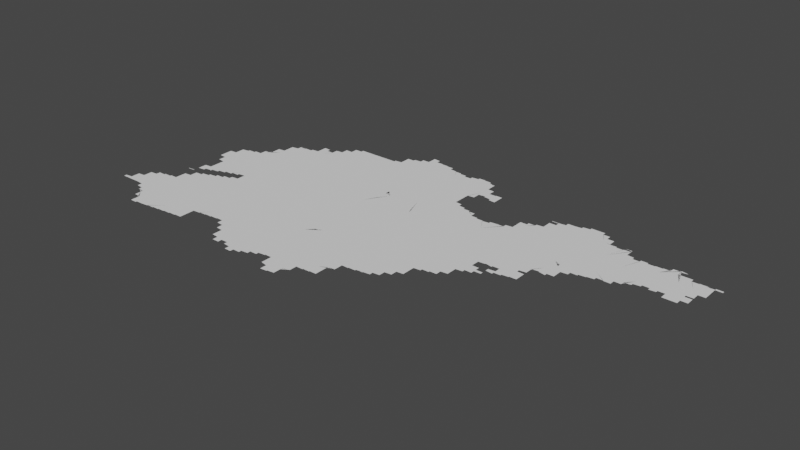 # Source: new.blend  (saved by Blender 3.3.6; exported with 4.5.12 LTS)
import bpy
from mathutils import Matrix  # noqa: F401  (used for matrix-valued properties, if any)

bpy.ops.wm.read_factory_settings(use_empty=True)
scene = bpy.context.scene
scene.name = 'Scene'

# ---- collections
col_collection = bpy.data.collections.new('Collection'); scene.collection.children.link(col_collection)

# ---- node groups
ng_auto_smooth = bpy.data.node_groups.new('Auto Smooth', 'GeometryNodeTree')
_s = ng_auto_smooth.interface.new_socket(name='Geometry', in_out='OUTPUT', socket_type='NodeSocketGeometry')
_s = ng_auto_smooth.interface.new_socket(name='Geometry', in_out='INPUT', socket_type='NodeSocketGeometry')
_s = ng_auto_smooth.interface.new_socket(name='Angle', in_out='INPUT', socket_type='NodeSocketFloat')
_s.subtype = 'ANGLE'
_s.min_value = 0.0
_s.max_value = 3.142
ng_auto_smooth.is_modifier = True
_N = ng_auto_smooth.nodes; _L = ng_auto_smooth.links
n0 = _N.new('NodeGroupOutput'); n0.name = 'Group Output'; n0.location = (480, -100)
n1 = _N.new('NodeGroupInput'); n1.name = 'Group Input'; n1.location = (-420, -300)
n2 = _N.new('NodeGroupInput'); n2.name = 'Group Input.001'; n2.location = (-60, -100)
n3 = _N.new('GeometryNodeSetShadeSmooth'); n3.name = 'Set Shade Smooth'; n3.location = (120, -100)
n3.domain = 'EDGE'
n4 = _N.new('GeometryNodeSetShadeSmooth'); n4.name = 'Set Shade Smooth.001'; n4.location = (300, -100)
n5 = _N.new('GeometryNodeInputMeshEdgeAngle'); n5.name = 'Edge Angle'; n5.location = (-420, -220)
n6 = _N.new('GeometryNodeInputEdgeSmooth'); n6.name = 'Is Edge Smooth'; n6.location = (-60, -160)
n7 = _N.new('GeometryNodeInputShadeSmooth'); n7.name = 'Is Face Smooth'; n7.location = (-240, -340)
n8 = _N.new('FunctionNodeBooleanMath'); n8.name = 'Boolean Math'; n8.location = (-60, -220)
n9 = _N.new('FunctionNodeCompare'); n9.name = 'Compare'; n9.location = (-240, -180)
n9.operation = 'LESS_EQUAL'
_L.new(n5.outputs[0], n9.inputs[0])
_L.new(n4.outputs[0], n0.inputs[0])
_L.new(n1.outputs[1], n9.inputs[1])
_L.new(n9.outputs[0], n8.inputs[0])
_L.new(n7.outputs[0], n8.inputs[1])
_L.new(n2.outputs[0], n3.inputs[0])
_L.new(n6.outputs[0], n3.inputs[1])
_L.new(n3.outputs[0], n4.inputs[0])
_L.new(n8.outputs[0], n3.inputs[2])
n0.is_active_output = True

# ---- world
world_world = bpy.data.worlds.new('World'); scene.world = world_world
world_world.use_nodes = True; world_world.node_tree.nodes.clear()
_N = world_world.node_tree.nodes; _L = world_world.node_tree.links
n0 = _N.new('ShaderNodeOutputWorld'); n0.name = 'World Output'; n0.location = (300, 300)
n1 = _N.new('ShaderNodeBackground'); n1.name = 'Background'; n1.location = (10, 300)
n1.inputs[0].default_value = (0.05088, 0.05088, 0.05088, 1.0)
_L.new(n1.outputs[0], n0.inputs[0])
n0.is_active_output = True
world_world.color = (0.05088, 0.05088, 0.05088)
world_world.use_sun_shadow = False
world_world.sun_shadow_jitter_overblur = 0.0

# ---- meshes
me_mesh = bpy.data.meshes.new('Mesh')
me_mesh.from_pydata([(114.8, 35.01, -7.646e-08), (114.8, 35.03, -7.192e-08), (114.8, 35.02, -8.74e-08), (114.8, 35.03, -9.926e-08), (114.8, 35.05, -8.269e-08), (114.8, 35.06, -4.412e-08), (114.8, 35.02, -8.74e-08), (114.9, 35.04, -9.988e-08), (114.9, 35.07, -9.067e-08), (114.9, 35.09, -6.748e-08), (114.9, 35.02, -8.74e-08), (114.9, 35.09, -9.245e-08), (114.9, 35.11, -7.787e-08), (114.9, 35.12, -3.329e-08), (114.9, 35.02, -8.416e-08), (114.9, 35.13, -8.024e-08), (114.9, 35.14, -5.28e-08), (114.9, 35.02, -8.882e-08), (114.9, 35.15, -9.306e-08), (114.9, 35.17, -7.025e-08), (114.9, 35.02, -8.324e-08), (114.9, 35.17, -9.64e-08), (114.9, 35.19, -8.192e-08), (115.0, 35.02, -8.324e-08), (115.0, 35.02, -8.005e-08), (115.0, 35.23, -9.735e-08), (115.0, 35.02, -1.029e-07), (115.0, 35.02, -7.491e-08), (115.0, 35.02, -7.491e-08), (115.1, 35.02, -7.491e-08), (115.1, 35.02, -7.723e-08), (115.1, 35.02, -9.629e-08), (115.1, 35.02, -8.931e-08), (115.2, 35.0, -5.28e-08), (115.2, 35.01, -8.656e-08), (115.2, 34.98, -3.329e-08), (115.2, 34.99, -8.587e-08), (115.3, 35.08, -9.988e-08), (115.5, 35.41, -9.988e-08), (115.2, 34.97, -7.713e-08), (115.2, 34.97, -9.959e-08), (114.9, 35.2, -4.217e-08), (115.0, 35.21, -8.92e-08), (115.0, 35.22, -6.354e-08), (115.0, 35.25, -7.399e-08), (115.0, 35.25, -9.926e-08), (115.0, 35.27, -8.346e-08), (115.0, 35.28, -5.527e-08), (115.1, 35.28, -9.988e-08), (115.0, 35.29, -9.182e-08), (115.0, 35.31, -6.796e-08), (115.0, 35.31, -9.677e-08), (115.0, 35.33, -7.814e-08), (115.0, 35.34, -3.329e-08), (115.1, 35.35, -8.67e-08), (115.1, 35.36, -5.868e-08), (115.1, 35.37, -9.317e-08), (115.1, 35.39, -7.295e-08), (115.1, 35.39, -9.874e-08), (115.1, 35.4, -8.118e-08), (115.1, 35.4, -8.334e-08), (115.1, 35.41, -8.952e-08), (115.2, 35.41, -9.089e-08), (115.2, 35.41, -9.677e-08), (115.2, 35.42, -4.661e-08), (115.2, 35.42, -7.29e-08), (115.3, 34.88, -7.399e-08), (115.4, 34.86, -6.193e-08), (115.4, 34.87, -9.5e-08), (115.4, 34.84, -3.329e-08), (115.4, 34.85, -9.369e-08), (115.4, 34.83, -7.797e-08), (115.4, 34.78, -6.975e-08), (115.4, 34.79, -7.581e-08), (115.4, 34.81, -8.93e-08), (115.4, 34.74, -7.631e-08), (115.4, 34.75, -8.092e-08), (115.4, 34.77, -9.725e-08), (115.5, 34.69, -6.409e-08), (115.5, 34.71, -8.424e-08), (115.5, 34.73, -9.863e-08), (115.5, 34.65, -6.904e-08), (115.5, 34.67, -8.777e-08), (115.5, 34.69, -1.008e-07), (115.5, 34.6, -4.162e-08), (115.5, 34.61, -7.581e-08), (115.5, 34.63, -8.931e-08), (115.5, 34.65, -9.847e-08), (115.5, 34.59, -8.632e-08), (115.2, 34.96, -6.354e-08), (115.2, 34.94, -7.005e-08), (115.2, 34.95, -9.008e-08), (115.3, 34.93, -8.144e-08), (115.3, 34.92, -6.869e-08), (115.3, 34.93, -9.76e-08), (115.3, 34.9, -5.527e-08), (115.3, 34.91, -9.21e-08), (115.3, 34.89, -8.346e-08), (115.3, 34.89, -9.822e-08), (115.4, 34.83, -9.984e-08), (115.2, 35.42, -8.334e-08), (115.2, 35.43, -8.952e-08), (115.3, 35.43, -9.073e-08), (115.3, 35.43, -9.614e-08), (115.3, 35.44, -4.578e-08), (115.3, 35.44, -9.452e-08), (115.3, 35.44, -6.972e-08), (115.3, 35.45, -8.796e-08), (115.4, 35.45, -8.984e-08), (115.4, 35.47, -7.855e-08), (115.4, 35.48, -4.162e-08), (115.4, 35.51, -7.581e-08), (115.4, 35.49, -9.886e-08), (115.4, 35.53, -8.87e-08), (115.3, 35.77, -4.994e-08), (115.3, 35.77, -4.994e-08), (115.3, 35.77, -3.329e-08), (115.3, 35.77, -5.993e-08), (115.3, 35.77, -9.988e-08), (115.3, 35.78, -7.491e-08), (115.4, 35.78, -7.146e-08), (115.4, 35.79, -9.156e-08), (115.4, 35.81, -1.025e-07), (115.4, 35.83, -8.997e-08), (115.4, 35.52, -3.329e-08), (115.4, 35.78, -3.329e-08), (115.4, 35.79, -8.368e-08), (115.4, 35.87, -9.988e-08), (115.4, 35.55, -7.058e-08), (115.4, 35.8, -4.217e-08), (115.4, 35.81, -8.743e-08), (115.4, 35.55, -9.796e-08), (115.4, 35.57, -8.711e-08), (115.4, 35.59, -6.638e-08), (115.4, 35.82, -5.327e-08), (115.4, 35.83, -9.033e-08), (115.4, 35.59, -9.76e-08), (115.4, 35.61, -8.566e-08), (115.4, 35.84, -7.732e-08), (115.4, 35.62, -8.586e-08), (115.5, 35.65, -8.238e-08), (115.5, 35.66, -5.438e-08), (115.5, 35.63, -9.623e-08), (115.5, 35.67, -9.326e-08), (115.5, 35.69, -8.032e-08), (115.5, 35.7, -4.412e-08), (115.5, 35.73, -1.006e-07), (115.5, 35.71, -9.125e-08), (115.5, 35.72, -6.737e-08), (115.5, 35.72, -8.152e-08), (115.4, 35.85, -8.99e-08), (115.4, 35.87, -8.99e-08), (115.4, 35.89, -8.99e-08), (115.4, 35.91, -8.606e-08), (115.4, 35.93, -8.74e-08), (115.4, 35.95, -7.783e-08), (115.4, 35.95, -9.681e-08), (115.4, 35.96, -6.748e-08), (115.4, 35.97, -9.482e-08), (115.4, 35.98, -3.329e-08), (115.4, 35.98, -7.713e-08), (115.4, 35.85, -9.185e-08), (115.4, 35.99, -8.765e-08), (115.4, 36.0, -5.868e-08), (115.4, 35.86, -6.873e-08), (115.4, 35.87, -9.399e-08), (115.5, 36.01, -8.472e-08), (115.5, 35.88, -7.132e-08), (115.5, 35.89, -9.587e-08), (115.5, 35.91, -9.872e-08), (115.5, 36.01, -9.847e-08), (115.5, 36.03, -8.876e-08), (115.5, 36.05, -8.016e-08), (115.5, 36.07, -6.948e-08), (115.5, 36.09, -4.717e-08), (115.5, 35.9, -7.46e-08), (115.5, 36.09, -9.748e-08), (115.5, 36.11, -9.883e-08), (115.5, 36.13, -9.349e-08), (115.5, 36.15, -8.902e-08), (115.5, 35.9, -4.162e-08), (115.6, 36.04, -9.988e-08), (115.7, 36.22, -9.988e-08), (115.3, 36.45, -6.796e-08), (115.3, 36.47, -8.269e-08), (115.3, 36.43, -7.399e-08), (115.3, 36.45, -9.789e-08), (115.3, 36.41, -7.948e-08), (115.3, 36.43, -9.553e-08), (115.3, 36.38, -7.597e-08), (115.3, 36.39, -8.587e-08), (115.4, 36.47, -9.988e-08), (115.4, 36.36, -6.354e-08), (115.4, 36.37, -9.094e-08), (115.4, 36.33, -7.275e-08), (115.4, 36.35, -9.606e-08), (115.4, 36.31, -7.627e-08), (115.4, 36.33, -9.343e-08), (115.4, 36.28, -7.034e-08), (115.4, 36.29, -8.229e-08), (115.4, 36.31, -9.926e-08), (115.4, 36.26, -7.63e-08), (115.4, 36.27, -8.791e-08), (115.5, 36.24, -8.419e-08), (115.5, 36.25, -9.185e-08), (115.5, 36.21, -7.283e-08), (115.5, 36.23, -9.168e-08), (115.5, 36.17, -8.435e-08), (115.5, 36.19, -8.341e-08), (115.5, 36.21, -9.76e-08), (115.3, 36.48, -5.868e-08), (115.3, 36.49, -9.41e-08), (115.3, 36.51, -7.635e-08), (115.3, 36.53, -9.36e-08), (115.3, 36.55, -6.249e-08), (115.3, 36.55, -9.677e-08), (115.3, 36.57, -8.038e-08), (115.3, 36.58, -8.855e-08), (115.4, 36.59, -8.72e-08), (115.4, 36.61, -6.869e-08), (115.4, 36.61, -9.552e-08), (115.4, 36.63, -8.363e-08), (115.5, 36.48, -9.988e-08), (115.4, 36.64, -7.326e-08), (115.4, 36.67, -7.517e-08), (115.4, 36.65, -9.358e-08), (115.4, 36.67, -9.926e-08), (115.4, 36.69, -8.595e-08), (115.4, 36.7, -6.193e-08), (115.4, 36.73, -9.903e-08), (115.4, 36.71, -9.316e-08), (115.4, 36.73, -7.824e-08), (115.5, 36.74, -6.459e-08), (115.5, 36.75, -8.407e-08), (115.5, 36.75, -9.089e-08), (115.5, 36.75, -9.945e-08), (115.5, 36.76, -6.207e-08), (115.5, 34.59, -9.36e-08), (115.5, 34.59, -9.193e-08), (115.6, 34.59, -8.647e-08), (115.6, 34.6, -8.724e-08), (115.6, 34.6, -7.932e-08), (115.6, 34.6, -6.73e-08), (115.6, 34.6, -4.756e-08), (115.6, 34.61, -9.848e-08), (115.7, 34.61, -9.515e-08), (115.7, 34.61, -9.275e-08), (115.7, 34.61, -9.329e-08), (115.7, 34.61, -8.902e-08), (115.7, 34.61, -8.685e-08), (116.0, 34.77, -9.988e-08), (115.8, 34.62, -9.44e-08), (115.8, 34.62, -8.023e-08), (115.8, 34.62, -6.948e-08), (115.8, 34.62, -4.786e-08), (115.8, 34.63, -9.926e-08), (115.9, 35.15, -9.988e-08), (115.5, 35.74, -6.424e-08), (115.6, 35.74, -7.38e-08), (115.6, 35.75, -9.222e-08), (115.6, 35.75, -9.812e-08), (115.6, 35.76, -6.541e-08), (115.6, 35.77, -8.723e-08), (115.6, 35.77, -9.681e-08), (115.6, 35.78, -5.693e-08), (115.7, 35.79, -9.819e-08), (115.7, 35.79, -8.49e-08), (115.7, 35.8, -6.791e-08), (115.7, 35.8, -8.152e-08), (115.7, 35.81, -8.329e-08), (115.7, 35.82, -4.162e-08), (115.7, 35.82, -7.38e-08), (115.8, 35.83, -8.894e-08), (115.8, 35.83, -9.926e-08), (116.1, 35.71, -9.988e-08), (115.8, 35.85, -9.553e-08), (115.5, 35.91, -8.6e-08), (115.6, 35.93, -9.395e-08), (115.5, 35.92, -6.972e-08), (115.6, 35.92, -3.329e-08), (115.6, 35.95, -9.925e-08), (115.6, 35.93, -8.45e-08), (115.6, 35.94, -6.459e-08), (115.6, 35.95, -8.99e-08), (115.6, 35.95, -8.435e-08), (115.7, 35.96, -5.993e-08), (115.7, 35.97, -9.848e-08), (115.7, 36.1, -7.491e-08), (115.7, 35.97, -9.724e-08), (115.7, 35.98, -8.152e-08), (115.7, 36.02, -9.988e-08), (115.7, 35.98, -5.845e-08), (115.7, 35.99, -9.681e-08), (115.7, 35.99, -8.942e-08), (115.8, 36.03, -9.819e-08), (115.8, 35.84, -6.541e-08), (115.8, 36.0, -7.955e-08), (115.8, 35.85, -8.723e-08), (115.8, 36.0, -8.186e-08), (115.8, 36.01, -9.518e-08), (115.8, 35.86, -5.693e-08), (115.8, 36.01, -9.247e-08), (115.8, 35.87, -8.49e-08), (115.8, 36.02, -7.711e-08), (115.9, 36.64, -9.988e-08), (115.5, 36.75, -9.988e-08), (115.5, 36.77, -8.435e-08), (115.6, 36.77, -8.953e-08), (115.6, 36.77, -9.23e-08), (115.6, 36.78, -5.993e-08), (115.6, 36.79, -8.435e-08), (115.6, 36.79, -8.953e-08), (115.6, 36.79, -9.77e-08), (115.6, 36.8, -7.489e-08), (115.7, 36.8, -8.152e-08), (115.7, 36.81, -8.894e-08), (115.7, 36.81, -9.77e-08), (115.7, 36.83, -6.455e-08), (115.7, 36.83, -9.848e-08), (115.7, 36.86, -6.193e-08), (115.7, 36.85, -8.744e-08), (115.7, 36.89, -8.192e-08), (115.7, 36.9, -5.438e-08), (115.7, 36.87, -9.77e-08), (115.8, 36.91, -9.562e-08), (115.8, 36.93, -7.855e-08), (115.8, 36.94, -4.162e-08), (115.8, 36.95, -9.11e-08), (115.8, 36.97, -7.38e-08), (115.8, 36.98, -3.329e-08), (115.9, 37.0, -9.988e-08), (115.8, 36.99, -8.804e-08), (115.8, 37.01, -6.835e-08), (115.8, 37.01, -9.756e-08), (115.8, 37.03, -8.505e-08), (115.8, 37.04, -6.538e-08), (115.8, 37.05, -9.597e-08), (115.8, 37.07, -7.832e-08), (115.8, 37.08, -5.438e-08), (115.9, 34.63, -9.285e-08), (115.9, 34.63, -9.076e-08), (115.9, 34.63, -8.928e-08), (115.9, 34.63, -9.606e-08), (115.9, 34.64, -8.865e-08), (116.0, 34.64, -8.005e-08), (116.0, 34.64, -7.138e-08), (116.0, 34.64, -9.07e-08), (116.0, 34.64, -3.329e-08), (116.0, 34.65, -9.38e-08), (116.0, 34.65, -9.443e-08), (116.1, 34.65, -9.111e-08), (116.1, 34.65, -8.975e-08), (116.1, 34.65, -8.788e-08), (116.1, 34.66, -8.905e-08), (116.1, 34.66, -8.569e-08), (116.3, 35.06, -9.988e-08), (115.9, 35.87, -9.711e-08), (115.9, 35.89, -9.808e-08), (115.9, 35.88, -4.528e-08), (115.8, 36.02, -4.439e-08), (116.0, 36.17, -9.988e-08), (115.9, 35.89, -8.032e-08), (115.9, 36.03, -8.694e-08), (115.9, 35.9, -4.162e-08), (115.9, 36.04, -7.277e-08), (115.9, 35.9, -7.485e-08), (115.9, 36.04, -4.162e-08), (115.9, 36.05, -9.886e-08), (115.9, 35.91, -8.914e-08), (115.9, 36.05, -8.6e-08), (116.0, 35.92, -6.733e-08), (115.9, 36.06, -6.972e-08), (116.0, 35.91, -9.626e-08), (116.0, 35.93, -8.751e-08), (116.0, 36.06, -3.329e-08), (116.0, 36.07, -9.242e-08), (116.0, 35.93, -9.681e-08), (116.0, 36.07, -8.45e-08), (116.0, 35.94, -7.664e-08), (116.0, 35.95, -8.529e-08), (116.0, 36.08, -6.459e-08), (116.0, 36.09, -9.926e-08), (116.0, 35.95, -9.419e-08), (116.0, 36.09, -8.99e-08), (116.0, 35.96, -7.481e-08), (116.1, 35.97, -9.194e-08), (116.1, 35.99, -7.981e-08), (116.1, 36.01, -5.693e-08), (116.0, 36.09, -8.661e-08), (116.1, 36.01, -9.77e-08), (116.1, 36.03, -8.986e-08), (116.1, 36.05, -7.88e-08), (116.1, 36.1, -5.993e-08), (116.1, 36.11, -9.76e-08), (116.1, 36.06, -8.303e-08), (116.1, 36.07, -9.51e-08), (116.1, 36.09, -8.664e-08), (116.1, 36.11, -9.071e-08), (116.3, 36.41, -9.988e-08), (116.2, 37.14, -9.988e-08), (115.9, 37.11, -4.775e-08), (115.9, 37.09, -9.487e-08), (115.9, 37.13, -9.11e-08), (115.9, 37.15, -7.38e-08), (115.9, 37.17, -8.521e-08), (115.9, 37.19, -7.01e-08), (115.9, 37.19, -9.934e-08), (115.9, 37.21, -8.536e-08), (115.9, 37.23, -6.409e-08), (115.9, 37.23, -9.735e-08), (115.9, 37.25, -8.282e-08), (115.9, 37.26, -5.438e-08), (116.0, 37.28, -9.988e-08), (116.0, 37.27, -9.419e-08), (116.0, 37.29, -7.467e-08), (116.0, 37.3, -4.217e-08), (116.2, 37.35, -9.964e-08), (116.0, 37.31, -9.11e-08), (116.0, 37.33, -7.485e-08), (116.0, 37.34, -3.329e-08), (116.0, 37.34, -7.547e-08), (116.0, 37.34, -8.324e-08), (116.0, 37.34, -8.299e-08), (116.1, 37.34, -9.135e-08), (116.1, 37.35, -8.647e-08), (116.1, 37.35, -9.307e-08), (116.1, 37.35, -9.705e-08), (116.1, 37.35, -9.038e-08), (116.2, 34.66, -7.491e-08), (116.2, 34.66, -6.085e-08), (116.2, 34.66, -4.162e-08), (116.2, 34.67, -9.458e-08), (116.2, 34.67, -9.228e-08), (116.2, 34.67, -9.688e-08), (116.3, 34.67, -9.283e-08), (116.3, 34.67, -8.819e-08), (116.3, 34.68, -8.563e-08), (116.4, 34.83, -9.896e-08), (116.3, 34.68, -8.324e-08), (116.3, 34.68, -8.404e-08), (116.4, 34.71, -9.646e-08), (116.4, 34.73, -9.468e-08), (116.4, 34.68, -5.827e-08), (116.4, 34.75, -9.473e-08), (116.4, 34.81, -9.326e-08), (116.4, 34.76, -4.606e-08), (116.4, 34.77, -7.708e-08), (116.4, 34.79, -8.564e-08), (116.4, 34.84, -7.498e-08), (116.4, 34.85, -7.14e-08), (116.4, 34.87, -8.48e-08), (116.4, 34.91, -9.694e-08), (116.4, 34.89, -8.942e-08), (116.4, 34.91, -8.952e-08), (116.6, 35.03, -9.988e-08), (116.4, 34.91, -8.756e-08), (116.5, 34.92, -8.468e-08), (116.7, 35.47, -9.988e-08), (116.7, 36.12, -9.988e-08), (116.8, 36.87, -9.988e-08), (116.4, 37.37, -9.988e-08), (116.2, 37.35, -9.159e-08), (116.2, 37.35, -9.275e-08), (116.2, 37.35, -9.241e-08), (116.2, 37.35, -9.614e-08), (116.2, 37.37, -7.277e-08), (116.3, 37.39, -8.546e-08), (116.3, 37.41, -7.955e-08), (116.3, 37.42, -4.412e-08), (116.3, 37.43, -9.317e-08), (116.3, 37.45, -8.25e-08), (116.3, 37.46, -5.951e-08), (116.3, 37.47, -9.54e-08), (116.3, 37.49, -8.383e-08), (116.3, 37.51, -6.792e-08), (116.3, 37.51, -9.848e-08), (116.3, 37.53, -8.761e-08), (116.3, 37.55, -7.89e-08), (116.3, 37.56, -9.871e-08), (116.3, 37.57, -7.287e-08), (116.3, 37.55, -8.602e-08), (116.4, 37.53, -8.346e-08), (116.4, 37.54, -4.217e-08), (116.4, 37.49, -9.104e-08), (116.4, 37.51, -9.083e-08), (116.4, 37.52, -5.327e-08), (116.4, 37.5, -6.126e-08), (116.4, 37.48, -7.66e-08), (116.4, 37.48, -8.556e-08), (116.4, 37.48, -3.329e-08), (116.4, 37.48, -7.741e-08), (116.4, 37.49, -4.217e-08), (116.4, 37.48, -7.222e-08), (116.5, 37.49, -9.185e-08), (116.5, 37.5, -7.762e-08), (116.5, 37.51, -9.185e-08), (116.5, 37.52, -6.126e-08), (116.5, 34.92, -8.005e-08), (116.5, 34.92, -7.138e-08), (116.5, 34.92, -4.994e-08), (116.5, 34.92, -5.481e-08), (116.5, 34.93, -9.38e-08), (116.6, 34.93, -9.188e-08), (116.6, 34.93, -9.076e-08), (116.6, 34.93, -8.928e-08), (116.6, 34.93, -8.721e-08), (116.6, 34.94, -8.416e-08), (116.7, 34.94, -8.969e-08), (116.7, 34.94, -6.948e-08), (116.7, 34.94, -4.756e-08), (116.7, 34.95, -9.841e-08), (116.9, 34.96, -9.973e-08), (116.7, 34.95, -9.276e-08), (116.8, 34.95, -9.463e-08), (116.8, 34.95, -9.058e-08), (116.8, 34.95, -8.902e-08), (117.1, 35.86, -9.988e-08), (116.7, 37.5, -9.988e-08), (117.0, 37.34, -9.988e-08), (116.5, 37.53, -9.185e-08), (116.5, 37.54, -7.763e-08), (116.5, 37.55, -9.185e-08), (116.5, 37.56, -7.763e-08), (116.5, 37.58, -6.873e-08), (116.5, 37.57, -9.23e-08), (116.6, 37.59, -9.399e-08), (116.6, 37.6, -6.703e-08), (116.6, 37.61, -9.399e-08), (116.6, 37.62, -6.703e-08), (116.6, 37.63, -9.541e-08), (116.6, 37.64, -6.703e-08), (116.6, 37.65, -9.312e-08), (116.6, 37.66, -6.703e-08), (116.6, 37.67, -9.029e-08), (116.6, 37.69, -7.275e-08), (116.7, 37.7, -7.135e-08), (116.7, 37.69, -9.866e-08), (116.7, 37.71, -9.269e-08), (116.7, 37.72, -7.135e-08), (116.7, 37.73, -9.587e-08), (116.7, 37.74, -7.135e-08), (116.7, 37.75, -9.587e-08), (116.7, 37.76, -7.135e-08), (116.7, 37.77, -9.677e-08), (116.7, 37.79, -7.468e-08), (116.8, 37.79, -9.76e-08), (116.8, 37.81, -7.468e-08), (116.8, 37.81, -9.641e-08), (116.8, 37.83, -7.468e-08), (116.8, 37.83, -9.275e-08), (116.9, 34.88, -6.126e-08), (117.0, 34.86, -5.327e-08), (117.0, 34.87, -8.477e-08), (117.0, 34.84, -5.527e-08), (117.0, 34.85, -9.807e-08), (117.0, 34.82, -4.217e-08), (117.0, 34.83, -9.071e-08), (117.0, 34.8, -3.329e-08), (117.0, 34.81, -8.563e-08), (117.0, 34.78, -6.482e-08), (117.0, 34.79, -8.161e-08), (117.2, 34.77, -9.988e-08), (117.1, 34.77, -7.778e-08), (117.1, 34.75, -7.698e-08), (117.1, 34.77, -9.52e-08), (117.1, 34.72, -5.771e-08), (117.1, 34.73, -8.214e-08), (117.1, 34.75, -9.526e-08), (117.1, 34.67, -7.142e-08), (117.1, 34.69, -8.586e-08), (117.1, 34.71, -9.808e-08), (116.8, 34.95, -9.041e-08), (116.8, 34.96, -8.359e-08), (116.9, 34.93, -7.135e-08), (116.9, 34.95, -9.587e-08), (116.9, 34.92, -6.703e-08), (116.9, 34.93, -9.5e-08), (116.9, 34.9, -6.633e-08), (116.9, 34.91, -9.399e-08), (117.0, 35.0, -9.988e-08), (116.9, 34.89, -9.185e-08), (117.3, 35.38, -9.988e-08), (116.9, 36.07, -8.74e-08), (117.0, 36.21, -9.988e-08), (117.2, 36.09, -9.988e-08), (117.1, 36.49, -9.988e-08), (117.2, 37.0, -9.988e-08), (116.9, 37.72, -9.988e-08), (117.2, 37.66, -9.988e-08), (116.8, 37.83, -9.275e-08), (116.8, 37.83, -9.275e-08), (116.8, 37.83, -9.275e-08), (116.9, 37.83, -9.275e-08), (116.9, 37.83, -9.275e-08), (116.9, 37.83, -9.275e-08), (116.9, 37.83, -9.275e-08), (116.9, 37.83, -9.275e-08), (117.0, 37.83, -9.275e-08), (117.0, 37.83, -9.275e-08), (117.0, 37.83, -9.275e-08), (117.0, 37.83, -9.275e-08), (117.0, 37.83, -9.275e-08), (117.1, 37.83, -9.275e-08), (117.1, 37.83, -9.275e-08), (117.1, 37.83, -9.275e-08), (117.2, 34.52, -4.412e-08), (117.2, 34.53, -8.314e-08), (117.2, 34.55, -8.934e-08), (117.2, 34.49, -7.982e-08), (117.2, 34.51, -9.339e-08), (117.2, 34.49, -8.038e-08), (117.2, 34.5, -6.741e-08), (117.2, 34.51, -9.095e-08), (117.2, 34.52, -7.025e-08), (117.2, 34.53, -9.627e-08), (117.3, 34.53, -8.472e-08), (117.3, 34.54, -7.571e-08), (117.3, 34.55, -8.543e-08), (117.3, 34.56, -7.713e-08), (117.3, 34.56, -3.329e-08), (117.4, 34.56, -6.023e-08), (117.4, 34.54, -5.327e-08), (117.4, 34.55, -9.083e-08), (117.1, 34.62, -7.636e-08), (117.1, 34.63, -8.152e-08), (117.1, 34.65, -9.101e-08), (117.2, 34.57, -6.68e-08), (117.2, 34.59, -8.511e-08), (117.2, 34.61, -9.518e-08), (117.2, 34.57, -1.022e-07), (117.3, 34.57, -8.848e-08), (117.3, 34.59, -9.668e-08), (117.3, 34.58, -6.748e-08), (117.4, 34.59, -7.234e-08), (117.4, 34.59, -5.715e-08), (117.4, 34.59, -9.203e-08), (117.4, 34.59, -6.076e-08), (117.4, 34.59, -6.076e-08), (117.4, 34.58, -7.132e-08), (117.4, 34.59, -9.587e-08), (117.4, 34.57, -9.399e-08), (117.6, 34.79, -9.988e-08), (117.6, 34.59, -9.988e-08), (117.8, 35.78, -9.988e-08), (117.3, 36.12, -4.994e-08), (117.4, 36.08, -9.988e-08), (117.6, 36.38, -9.988e-08), (117.4, 36.29, -9.988e-08), (117.6, 37.15, -9.988e-08), (117.5, 37.72, -9.988e-08), (117.1, 37.83, -9.275e-08), (117.1, 37.83, -9.275e-08), (117.2, 37.83, -9.275e-08), (117.2, 37.83, -9.275e-08), (117.2, 37.83, -9.275e-08), (117.2, 37.83, -9.275e-08), (117.2, 37.83, -9.275e-08), (117.3, 37.83, -9.275e-08), (117.3, 37.83, -9.275e-08), (117.3, 37.83, -9.275e-08), (117.3, 37.83, -9.275e-08), (117.3, 37.83, -9.275e-08), (117.4, 37.83, -9.275e-08), (117.4, 37.83, -9.275e-08), (117.4, 37.83, -9.275e-08), (117.4, 37.83, -9.943e-08), (117.4, 37.85, -8.324e-08), (117.4, 37.86, -5.438e-08), (117.5, 34.52, -7.014e-08), (117.5, 34.53, -8.858e-08), (117.5, 34.51, -8.269e-08), (117.5, 34.49, -7.698e-08), (117.5, 34.51, -9.926e-08), (117.5, 34.48, -7.283e-08), (117.5, 34.49, -9.76e-08), (117.5, 34.46, -6.597e-08), (117.5, 34.47, -9.587e-08), (117.5, 34.46, -7.449e-08), (117.6, 34.46, -4.412e-08), (117.6, 34.47, -9.317e-08), (117.6, 34.47, -8.032e-08), (117.6, 34.48, -4.412e-08), (117.6, 34.49, -9.317e-08), (117.6, 34.49, -8.2e-08), (117.6, 34.5, -5.438e-08), (117.6, 34.51, -9.419e-08), (117.7, 34.53, -9.544e-08), (117.7, 34.51, -8.25e-08), (117.7, 34.52, -5.438e-08), (117.7, 34.53, -8.25e-08), (117.7, 34.54, -5.951e-08), (117.7, 34.55, -9.597e-08), (117.7, 34.55, -8.424e-08), (117.6, 35.2, -9.988e-08), (117.9, 36.59, -9.988e-08), (117.9, 37.49, -9.988e-08), (117.5, 37.87, -9.4e-08), (117.5, 37.89, -8.454e-08), (117.5, 37.9, -6.08e-08), (117.5, 37.91, -8.826e-08), (117.5, 37.93, -6.748e-08), (117.5, 37.93, -9.543e-08), (117.5, 37.95, -8.324e-08), (117.5, 37.96, -7.334e-08), (117.5, 37.99, -7.551e-08), (117.5, 37.97, -9.888e-08), (117.5, 38.01, -8.417e-08), (117.5, 38.03, -6.516e-08), (117.6, 38.03, -9.479e-08), (117.6, 38.05, -8.492e-08), (117.6, 38.06, -5.827e-08), (117.6, 38.06, -8.005e-08), (117.6, 38.06, -8.861e-08), (117.9, 37.98, -9.988e-08), (117.6, 38.06, -8.164e-08), (117.6, 38.06, -8.74e-08), (117.6, 38.06, -9.154e-08), (117.7, 38.07, -8.647e-08), (117.7, 38.07, -8.473e-08), (117.7, 38.08, -5.868e-08), (117.7, 38.09, -9.294e-08), (117.7, 38.11, -6.973e-08), (117.7, 38.11, -9.677e-08), (117.7, 38.13, -7.627e-08), (117.8, 38.13, -9.926e-08), (117.8, 38.15, -7.547e-08), (117.8, 38.16, -4.412e-08), (117.8, 34.56, -9.331e-08), (117.8, 34.57, -9.787e-08), (117.8, 34.57, -8.424e-08), (117.8, 34.58, -7.533e-08), (117.8, 34.59, -9.667e-08), (117.8, 34.59, -8.566e-08), (117.8, 34.61, -9.603e-08), (117.8, 34.6, -6.409e-08), (117.9, 34.61, -8.566e-08), (117.9, 34.62, -9.287e-08), (117.9, 34.63, -9.681e-08), (117.9, 34.63, -8.694e-08), (117.9, 34.64, -6.638e-08), (117.9, 34.65, -9.672e-08), (117.9, 34.65, -8.684e-08), (118.0, 34.86, -9.988e-08), (118.0, 34.66, -6.638e-08), (118.0, 34.67, -9.848e-08), (118.0, 34.67, -9.233e-08), (118.0, 34.68, -6.733e-08), (118.0, 34.69, -9.926e-08), (118.0, 34.67, -2.523e-08), (118.0, 34.69, -1.06e-08), (118.0, 34.81, 0.0), (118.1, 34.91, -8.74e-08), (118.1, 34.64, -7.176e-08), (118.1, 34.65, -8.192e-08), (118.1, 34.67, -9.455e-08), (118.1, 34.61, -7.311e-08), (118.1, 34.63, -9.21e-08), (118.1, 34.76, -9.988e-08), (118.1, 34.84, -9.988e-08), (117.9, 35.46, -9.988e-08), (118.1, 35.53, -9.988e-08), (118.0, 35.56, 0.0), (118.1, 35.59, -4.994e-08), (118.0, 35.65, 0.0), (118.0, 35.74, 0.0), (118.0, 35.82, -2.497e-08), (118.1, 35.66, -9.988e-08), (118.1, 35.72, -9.988e-08), (118.1, 35.85, -9.988e-08), (118.0, 36.25, -9.988e-08), (118.0, 36.12, -9.364e-08), (118.0, 36.78, -8.74e-08), (118.1, 36.72, -7.491e-08), (118.1, 36.78, -9.988e-08), (118.1, 36.91, -9.988e-08), (118.0, 37.01, -9.988e-08), (118.0, 36.94, 0.0), (118.1, 37.01, -4.994e-08), (117.8, 38.17, -9.067e-08), (117.8, 38.18, -6.354e-08), (117.8, 38.19, -9.214e-08), (117.8, 38.21, -7.283e-08), (117.8, 38.23, -7.31e-08), (117.8, 38.24, -4.162e-08), (117.8, 38.21, -1.009e-07), (117.8, 38.25, -8.768e-08), (117.8, 38.26, -5.868e-08), (117.9, 38.23, -9.829e-08), (117.8, 38.26, -9.988e-08), (117.8, 38.27, -8.99e-08), (117.8, 38.27, -4.217e-08), (117.8, 38.27, -8.99e-08), (117.8, 38.27, -4.217e-08), (117.9, 38.26, -7.581e-08), (117.9, 38.25, -9.182e-08), (117.9, 38.26, -4.412e-08), (117.9, 38.23, -9.627e-08), (117.9, 38.24, -7.166e-08), (117.9, 38.21, -9.191e-08), (117.9, 38.22, -5.868e-08), (117.9, 38.2, -7.214e-08), (118.0, 38.19, -9.106e-08), (118.0, 38.2, -3.329e-08), (118.0, 38.19, -9.466e-08), (118.0, 38.19, -9.156e-08), (118.0, 38.19, -9.697e-08), (118.0, 38.19, -9.323e-08), (118.1, 38.19, -8.99e-08), (118.1, 34.54, -4.217e-08), (118.1, 34.55, -7.728e-08), (118.1, 34.51, -7.068e-08), (118.1, 34.53, -9.391e-08), (118.2, 34.48, -7.854e-08), (118.2, 34.49, -8.536e-08), (118.1, 34.51, -9.803e-08), (118.2, 34.44, -4.162e-08), (118.2, 34.45, -7.591e-08), (118.2, 34.47, -9.5e-08), (118.2, 34.41, -6.869e-08), (118.2, 34.43, -9.079e-08), (118.2, 34.39, -7.998e-08), (118.2, 34.41, -9.848e-08), (118.2, 34.39, -9.111e-08), (118.3, 34.48, -9.988e-08), (118.2, 34.39, -9.028e-08), (118.3, 34.4, -8.359e-08), (118.3, 34.4, -6.57e-08), (118.3, 34.41, -9.473e-08), (118.3, 34.4, -4.439e-08), (118.3, 34.41, -9.144e-08), (118.3, 34.41, -8.796e-08), (118.4, 34.53, -9.91e-08), (118.4, 34.42, -8.64e-08), (118.4, 34.42, -7.14e-08), (118.1, 34.58, -8.21e-08), (118.1, 34.59, -8.595e-08), (118.1, 34.61, -9.926e-08), (118.3, 34.69, -9.988e-08), (118.1, 34.57, -9.597e-08), (118.3, 35.03, -9.988e-08), (118.5, 34.59, -9.919e-08), (118.4, 35.45, -9.988e-08), (118.3, 35.87, -9.988e-08), (118.4, 36.49, -9.988e-08), (118.2, 36.69, -9.364e-08), (118.2, 36.77, -9.988e-08), (118.3, 36.68, -9.988e-08), (118.2, 36.72, -2.497e-08), (118.5, 37.0, -9.988e-08), (118.2, 36.95, -9.988e-08), (118.5, 37.52, -9.988e-08), (118.4, 37.97, -9.988e-08), (118.4, 38.11, -9.726e-08), (118.1, 38.19, -9.142e-08), (118.1, 38.18, -8.74e-08), (118.1, 38.18, -9.058e-08), (118.2, 38.18, -7.415e-08), (118.1, 38.18, -8.299e-08), (118.2, 38.13, -9.764e-08), (118.2, 38.15, -9.015e-08), (118.2, 38.17, -8.25e-08), (118.2, 38.14, -5.438e-08), (118.2, 38.13, -9.352e-08), (118.2, 38.13, -8.928e-08), (118.2, 38.13, -9.027e-08), (118.3, 38.12, -8.695e-08), (118.3, 38.12, -7.588e-08), (118.3, 38.11, -9.707e-08), (118.3, 38.12, -6.762e-08), (118.3, 38.12, -5.842e-08), (118.3, 38.11, -9.215e-08), (118.4, 38.11, -9.094e-08), (118.4, 38.11, -9.222e-08), (118.4, 34.42, -4.439e-08), (118.4, 34.43, -8.529e-08), (118.4, 34.45, -9.136e-08), (118.4, 34.46, -5.937e-08), (118.4, 34.47, -9.578e-08), (118.4, 34.49, -8.529e-08), (118.4, 34.51, -9.089e-08), (118.4, 34.53, -6.459e-08), (118.4, 34.55, -8.407e-08), (118.4, 34.57, -9.089e-08), (118.5, 34.61, -8.827e-08), (118.5, 34.65, -9.473e-08), (118.5, 34.59, -6.459e-08), (118.5, 34.63, -8.953e-08), (118.5, 34.65, -5.993e-08), (118.5, 34.67, -8.435e-08), (118.5, 34.69, -9.18e-08), (118.7, 34.87, -9.988e-08), (118.5, 34.7, -7.708e-08), (118.5, 34.7, -7.138e-08), (118.5, 34.7, -6.983e-08), (118.6, 34.7, -4.439e-08), (118.6, 34.71, -9.902e-08), (118.6, 34.71, -9.253e-08), (118.6, 34.71, -9.462e-08), (118.6, 34.71, -9.058e-08), (118.6, 34.71, -8.952e-08), (118.7, 34.71, -8.819e-08), (118.7, 34.72, -9.195e-08), (118.7, 34.72, -8.777e-08), (118.7, 35.16, -9.988e-08), (119.1, 35.62, -9.988e-08), (118.8, 36.01, -9.988e-08), (118.9, 36.45, -9.988e-08), (118.5, 36.72, -7.491e-08), (118.5, 36.72, -4.994e-08), (118.6, 36.7, -9.988e-08), (118.6, 36.74, -4.994e-08), (118.9, 36.87, -9.988e-08), (118.8, 37.88, -9.988e-08), (118.8, 37.54, -9.988e-08), (118.4, 38.09, -9.908e-08), (118.5, 38.09, -9.095e-08), (118.5, 38.07, -9.57e-08), (118.5, 38.06, -9.503e-08), (118.5, 38.07, -8.775e-08), (118.6, 38.06, -9.091e-08), (118.6, 38.07, -9.182e-08), (118.7, 38.04, -9.988e-08), (118.6, 38.08, -6.698e-08), (118.4, 38.1, -8.5e-08), (118.4, 38.1, -6.68e-08), (118.5, 38.08, -8.152e-08), (118.5, 38.08, -5.375e-08), (118.6, 38.09, -8.144e-08), (118.6, 38.09, -9.681e-08), (118.6, 38.1, -6.95e-08), (118.7, 38.11, -8.499e-08), (118.7, 38.12, -4.217e-08), (118.7, 38.13, -8.144e-08), (118.7, 38.13, -9.276e-08), (118.7, 38.13, -9.536e-08), (118.7, 38.14, -4.439e-08), (118.7, 34.72, -8.494e-08), (118.8, 34.72, -8.429e-08), (118.8, 34.72, -4.606e-08), (118.8, 34.73, -8.914e-08), (118.8, 34.75, -9.911e-08), (118.8, 34.75, -6.68e-08), (118.8, 34.77, -8.533e-08), (118.8, 34.79, -9.518e-08), (118.8, 34.89, -9.819e-08), (118.8, 34.8, -5.438e-08), (118.8, 34.81, -8.209e-08), (118.8, 34.83, -9.024e-08), (118.8, 34.84, -6.006e-08), (118.8, 34.85, -7.277e-08), (118.8, 34.87, -8.802e-08), (118.8, 34.91, -8.754e-08), (118.8, 34.89, -6.084e-08), (118.8, 34.93, -9.328e-08), (118.9, 34.95, -8.135e-08), (118.9, 34.97, -9.408e-08), (118.9, 34.94, -4.439e-08), (118.9, 34.99, -9.926e-08), (118.9, 34.99, -6.68e-08), (118.9, 35.01, -8.533e-08), (118.9, 35.03, -9.518e-08), (118.9, 35.05, -9.485e-08), (118.9, 35.04, -5.438e-08), (118.9, 35.06, -6.784e-08), (118.9, 35.06, -4.661e-08), (118.9, 35.07, -9.692e-08), (119.0, 35.07, -9.409e-08), (119.0, 35.07, -8.92e-08), (119.0, 35.14, -9.988e-08), (119.0, 35.07, -8.756e-08), (119.0, 35.08, -8.089e-08), (119.4, 36.2, -9.988e-08), (119.0, 36.69, -9.988e-08), (119.1, 36.72, -7.491e-08), (118.9, 37.41, -9.867e-08), (118.9, 37.37, -9.928e-08), (118.9, 37.43, -9.84e-08), (118.9, 37.33, -9.511e-08), (118.9, 37.35, -8.868e-08), (118.9, 37.39, -8.147e-08), (118.9, 37.4, -5.438e-08), (118.9, 37.36, -4.412e-08), (119.0, 37.31, -8.078e-08), (119.0, 37.32, -4.162e-08), (119.0, 37.29, -9.419e-08), (119.0, 37.3, -5.438e-08), (119.0, 37.29, -8.098e-08), (119.0, 37.27, -9.34e-08), (119.0, 37.28, -5.438e-08), (119.0, 37.79, -9.988e-08), (118.9, 37.47, -9.793e-08), (118.9, 37.45, -9.276e-08), (118.9, 37.53, -8.93e-08), (118.9, 37.57, -8.604e-08), (118.9, 37.47, -4.756e-08), (118.9, 37.49, -6.73e-08), (118.9, 37.51, -7.915e-08), (118.9, 37.55, -8.721e-08), (118.9, 37.58, -4.217e-08), (118.9, 37.59, -7.429e-08), (119.0, 37.6, -3.329e-08), (119.0, 37.61, -7.894e-08), (119.0, 37.63, -9.926e-08), (119.0, 37.63, -7.491e-08), (119.0, 37.65, -9.587e-08), (119.0, 37.65, -7.132e-08), (119.0, 37.67, -9.399e-08), (119.0, 37.68, -6.703e-08), (119.0, 37.69, -9.399e-08), (119.0, 38.07, -9.176e-08), (119.0, 37.97, -9.515e-08), (119.0, 38.01, -7.948e-08), (119.0, 38.03, -9.246e-08), (119.0, 38.05, -8.738e-08), (119.0, 37.96, -7.734e-08), (119.0, 37.99, -8.529e-08), (119.0, 38.02, -4.162e-08), (119.0, 37.95, -9.306e-08), (119.0, 37.93, -9.926e-08), (119.0, 37.94, -7.311e-08), (118.7, 38.14, -4.994e-08), (118.8, 38.14, -8.132e-08), (118.8, 38.14, -4.994e-08), (118.8, 38.14, -7.491e-08), (118.8, 38.14, -8.761e-08), (118.8, 38.13, -9.518e-08), (118.8, 38.14, -4.528e-08), (118.9, 38.13, -8.777e-08), (118.9, 38.12, -7.547e-08), (118.9, 38.11, -9.436e-08), (118.9, 38.12, -4.439e-08), (118.9, 38.11, -8.748e-08), (118.9, 38.09, -9.43e-08), (118.9, 38.1, -7.01e-08), (119.0, 38.08, -4.439e-08), (119.0, 35.08, -6.73e-08), (119.1, 35.08, -4.578e-08), (119.1, 35.09, -9.614e-08), (119.1, 35.09, -9.104e-08), (119.1, 35.09, -8.997e-08), (119.2, 35.11, -9.954e-08), (119.1, 35.09, -9.158e-08), (119.1, 35.1, -8.016e-08), (119.2, 35.1, -6.952e-08), (119.2, 35.1, -4.439e-08), (119.2, 35.11, -9.073e-08), (119.3, 35.3, -9.988e-08), (119.2, 35.11, -8.975e-08), (119.2, 35.11, -8.924e-08), (119.3, 35.12, -7.852e-08), (119.3, 35.12, -6.861e-08), (119.3, 35.12, -4.439e-08), (119.3, 35.13, -9.587e-08), (119.3, 35.15, -9.485e-08), (119.3, 35.13, -7.135e-08), (119.3, 35.17, -9.708e-08), (119.3, 35.15, -7.135e-08), (119.4, 35.23, -9.647e-08), (119.1, 36.77, -9.988e-08), (119.2, 36.72, -9.364e-08), (119.2, 36.99, -9.988e-08), (119.3, 36.67, -9.988e-08), (119.4, 36.68, -9.988e-08), (119.6, 36.93, -9.988e-08), (119.3, 37.13, -9.927e-08), (119.3, 37.13, -9.754e-08), (119.3, 37.13, -9.621e-08), (119.4, 37.11, -9.947e-08), (119.3, 37.13, -9.246e-08), (119.1, 37.25, -9.431e-08), (119.0, 37.27, -8.25e-08), (119.1, 37.26, -5.438e-08), (119.1, 37.25, -8.508e-08), (119.1, 37.23, -9.628e-08), (119.1, 37.24, -6.972e-08), (119.1, 37.24, -4.578e-08), (119.1, 37.23, -9.284e-08), (119.2, 37.23, -9.05e-08), (119.2, 37.22, -8.359e-08), (119.3, 37.15, -9.987e-08), (119.2, 37.22, -7.055e-08), (119.2, 37.21, -9.36e-08), (119.2, 37.22, -4.162e-08), (119.2, 37.21, -9.111e-08), (119.3, 37.14, -8.246e-08), (119.3, 37.16, -8.244e-08), (119.3, 37.21, -9.79e-08), (119.3, 37.14, -4.994e-08), (119.3, 37.15, -3.329e-08), (119.3, 37.14, -4.994e-08), (119.3, 37.14, -4.162e-08), (119.3, 37.17, -4.994e-08), (119.3, 37.19, -6.73e-08), (119.3, 37.2, -6.659e-08), (119.0, 37.7, -7.275e-08), (119.0, 37.71, -9.587e-08), (119.1, 37.72, -7.032e-08), (119.1, 37.72, -9.709e-08), (119.1, 37.7, -3.329e-08), (119.1, 37.71, -8.24e-08), (119.1, 37.81, -1.002e-07), (119.1, 37.7, -6.992e-08), (119.2, 37.69, -9.11e-08), (119.2, 37.68, -5.951e-08), (119.2, 37.69, -9.667e-08), (119.2, 37.67, -8.2e-08), (119.2, 37.66, -4.162e-08), (119.2, 37.67, -9.221e-08), (119.2, 37.75, -9.988e-08), (119.2, 37.66, -8.243e-08), (119.3, 37.65, -9.132e-08), (119.3, 37.71, -9.697e-08), (119.3, 37.64, -6.3e-08), (119.3, 37.65, -9.848e-08), (119.3, 37.67, -9.988e-08), (119.3, 37.69, -9.134e-08), (119.3, 37.64, -6.921e-08), (119.3, 37.65, -8.74e-08), (119.3, 37.67, -8.74e-08), (119.3, 37.73, -8.99e-08), (119.3, 37.75, -8.952e-08), (119.0, 37.93, -8.472e-08), (119.1, 37.91, -9.167e-08), (119.1, 37.92, -5.28e-08), (119.1, 37.83, -9.824e-08), (119.1, 37.85, -9.141e-08), (119.1, 37.87, -9.926e-08), (119.1, 37.89, -8.953e-08), (119.1, 37.9, -7.288e-08), (119.1, 37.81, -9.837e-08), (119.1, 37.87, -7.058e-08), (119.1, 37.82, -7.753e-08), (119.1, 37.83, -5.438e-08), (119.1, 37.82, -4.162e-08), (119.2, 37.82, -6.187e-08), (119.2, 37.82, -9.303e-08), (119.2, 37.83, -8.48e-08), (119.2, 37.83, -9.291e-08), (119.2, 37.83, -9.144e-08), (119.3, 37.83, -9.369e-08), (119.3, 37.84, -4.162e-08), (119.3, 37.77, -9.425e-08), (119.3, 37.79, -9.591e-08), (119.3, 37.84, -7.454e-08), (119.3, 37.81, -9.111e-08), (119.3, 37.83, -9.275e-08), (119.3, 37.84, -7.237e-08), (119.4, 35.18, -8.136e-08), (119.4, 35.19, -9.399e-08), (119.4, 35.2, -8.116e-08), (119.4, 35.21, -9.399e-08), (119.4, 35.22, -6.023e-08), (119.4, 35.24, -6.126e-08), (119.4, 35.25, -9.185e-08), (119.4, 35.27, -8.863e-08), (119.4, 35.26, -5.28e-08), (119.5, 35.49, -9.988e-08), (119.5, 35.28, -5.327e-08), (119.5, 35.29, -8.928e-08), (119.5, 35.3, -5.527e-08), (119.5, 35.31, -8.602e-08), (119.5, 35.32, -6.643e-08), (119.5, 35.33, -8.602e-08), (119.5, 35.34, -4.217e-08), (119.5, 35.35, -8.293e-08), (119.5, 35.36, -6.108e-08), (119.5, 35.37, -8.319e-08), (119.6, 35.38, -3.329e-08), (119.6, 35.39, -7.981e-08), (119.6, 35.41, -9.419e-08), (119.6, 35.45, -9.328e-08), (119.6, 35.42, -5.438e-08), (119.6, 35.43, -8.2e-08), (119.6, 35.46, -6.706e-08), (119.6, 35.47, -9.51e-08), (119.6, 35.49, -9.221e-08), (119.6, 35.51, -8.191e-08), (119.6, 35.5, -4.162e-08), (119.7, 35.74, -9.988e-08), (119.6, 35.53, -8.768e-08), (119.6, 35.57, -8.112e-08), (119.6, 35.55, -7.38e-08), (119.7, 35.58, -3.329e-08), (119.7, 35.59, -9.122e-08), (119.5, 36.74, -4.994e-08), (119.5, 36.71, -7.491e-08), (119.6, 36.73, -4.994e-08), (119.7, 36.77, -9.988e-08), (119.5, 37.11, -9.732e-08), (119.5, 37.11, -9.215e-08), (119.5, 37.11, -9.202e-08), (119.5, 37.11, -8.976e-08), (119.5, 37.1, -8.164e-08), (119.6, 37.11, -8.851e-08), (119.4, 37.13, -8.756e-08), (119.4, 37.12, -8.359e-08), (119.4, 37.12, -7.708e-08), (119.4, 37.12, -6.187e-08), (119.4, 37.12, -4.439e-08), (119.6, 37.13, -6.459e-08), (119.6, 37.13, -9.926e-08), (119.6, 37.14, -7.698e-08), (119.6, 37.14, -8.74e-08), (119.6, 37.14, -8.74e-08), (119.7, 37.15, -8.685e-08), (119.7, 37.15, -8.99e-08), (119.7, 35.59, -8.796e-08), (119.7, 35.6, -8.016e-08), (119.7, 35.6, -6.049e-08), (119.7, 35.61, -9.926e-08), (119.7, 35.61, -9.241e-08), (119.8, 35.61, -8.874e-08), (119.8, 35.62, -8.279e-08), (119.8, 35.62, -6.57e-08), (119.8, 35.62, -6.317e-08), (119.8, 35.63, -9.752e-08), (119.8, 35.63, -8.92e-08), (120.0, 35.81, -9.963e-08), (119.9, 35.63, -8.644e-08), (119.9, 35.64, -7.14e-08), (119.9, 35.64, -4.439e-08), (119.9, 35.65, -8.947e-08), (119.9, 35.65, -6.748e-08), (119.9, 35.67, -8.94e-08), (119.9, 35.71, -9.444e-08), (119.9, 35.68, -6.516e-08), (119.9, 35.69, -7.92e-08), (120.0, 35.72, -6.538e-08), (120.0, 35.73, -9.555e-08), (120.0, 35.77, -9.403e-08), (120.0, 35.75, -7.551e-08), (120.0, 35.79, -8.799e-08), (120.0, 35.99, -9.988e-08), (120.0, 36.33, -9.988e-08), (119.8, 36.75, -9.676e-08), (119.9, 36.74, -8.74e-08), (119.9, 36.79, -9.988e-08), (120.1, 36.87, -9.988e-08), (119.8, 37.17, -9.943e-08), (119.7, 37.15, -8.99e-08), (119.7, 37.15, -8.975e-08), (119.7, 37.15, -9.156e-08), (119.8, 37.15, -9.156e-08), (119.8, 37.15, -9.317e-08), (119.8, 37.16, -4.412e-08), (119.8, 37.17, -8.282e-08), (119.8, 37.18, -6.869e-08), (119.8, 37.19, -9.095e-08), (119.8, 37.2, -4.217e-08), (119.9, 37.21, -9.458e-08), (119.9, 37.22, -4.412e-08), (119.9, 37.36, -6.354e-08), (119.9, 37.37, -7.829e-08), (119.9, 37.23, -9.21e-08), (119.9, 37.25, -7.418e-08), (119.9, 37.33, -7.283e-08), (119.9, 37.35, -9.015e-08), (119.9, 37.37, -9.241e-08), (119.9, 37.25, -9.988e-08), (119.9, 37.25, -9.926e-08), (119.9, 37.29, -3.329e-08), (119.9, 37.3, -4.217e-08), (119.9, 37.28, -6.859e-08), (119.9, 37.31, -8.141e-08), (119.9, 37.33, -9.848e-08), (119.9, 37.37, -9.926e-08), (119.9, 37.38, -5.69e-08), (119.9, 37.27, -8.737e-08), (119.9, 37.29, -7.741e-08), (119.9, 37.3, -9.104e-08), (120.0, 37.33, -9.988e-08), (119.9, 37.38, -8.258e-08), (119.9, 37.39, -8.707e-08), (120.0, 37.39, -9.38e-08), (120.0, 37.4, -4.439e-08), (120.0, 37.4, -7.581e-08), (120.0, 37.41, -9.644e-08), (120.0, 35.78, -5.868e-08), (120.0, 35.81, -7.195e-08), (120.0, 35.83, -9.21e-08), (120.0, 35.84, -5.527e-08), (120.0, 35.85, -8.661e-08), (120.0, 35.87, -9.76e-08), (120.1, 35.88, -7.171e-08), (120.1, 35.89, -9.48e-08), (120.1, 35.88, -3.329e-08), (120.1, 36.11, -9.359e-08), (120.1, 35.9, -7.38e-08), (120.1, 36.09, -9.359e-08), (120.1, 36.13, -9.692e-08), (120.1, 35.9, -3.329e-08), (120.1, 35.91, -8.971e-08), (120.1, 36.09, -8.566e-08), (120.1, 36.14, -6.741e-08), (120.1, 36.15, -7.658e-08), (120.1, 35.92, -7.485e-08), (120.1, 36.07, -9.597e-08), (120.1, 36.08, -5.771e-08), (120.2, 35.92, -8.658e-08), (120.2, 35.93, -1.153e-07), (120.2, 36.07, -8.071e-08), (120.2, 35.94, -7.753e-08), (120.2, 36.05, -9.4e-08), (120.2, 36.06, -5.438e-08), (120.2, 35.94, -4.162e-08), (120.2, 35.95, -9.552e-08), (120.2, 36.05, -7.787e-08), (120.2, 35.96, -8.025e-08), (120.2, 36.03, -9.095e-08), (120.2, 36.04, -4.162e-08), (120.2, 35.96, -6.73e-08), (120.2, 35.97, -9.317e-08), (120.2, 36.01, -1.113e-07), (120.2, 36.02, -7.195e-08), (120.3, 35.97, -8.032e-08), (120.3, 36.01, -8.761e-08), (120.3, 35.98, -4.412e-08), (120.3, 35.99, -9.427e-08), (120.3, 36.0, -8.431e-08), (120.3, 35.99, -7.38e-08), (120.3, 35.99, -9.073e-08), (120.3, 36.07, -5.438e-08), (120.3, 36.07, -3.329e-08), (120.3, 35.99, -4.412e-08), (120.3, 35.99, -6.193e-08), (120.3, 36.07, -8.324e-08), (120.3, 36.07, -7.824e-08), (120.3, 36.07, -8.016e-08), (120.3, 36.07, -1.04e-07), (120.3, 36.09, -7.577e-08), (120.1, 36.17, -9.083e-08), (120.1, 36.19, -9.501e-08), (120.1, 36.19, -8.565e-08), (120.2, 36.2, -6.564e-08), (120.2, 36.21, -9.711e-08), (120.2, 36.21, -9.739e-08), (120.2, 36.21, -8.147e-08), (120.2, 36.21, -8.934e-08), (120.3, 36.2, -6.459e-08), (120.2, 36.21, -1.008e-07), (120.4, 36.56, -9.988e-08), (120.3, 36.19, -8.603e-08), (120.3, 36.2, -7.799e-08), (120.5, 36.33, -9.988e-08), (120.3, 36.2, -4.412e-08), (120.3, 36.21, -9.43e-08), (120.4, 36.78, -9.988e-08), (120.3, 36.73, -8.74e-08), (120.0, 37.42, -6.084e-08), (120.0, 37.41, -9.692e-08), (120.0, 37.43, -8.407e-08), (120.1, 37.43, -9.221e-08), (120.1, 37.45, -9.633e-08), (120.4, 37.4, -9.988e-08), (120.1, 37.44, -4.162e-08), (120.1, 37.44, -7.401e-08), (120.1, 37.45, -8.751e-08), (120.1, 37.46, -5.375e-08), (120.1, 37.46, -8.209e-08), (120.2, 37.47, -8.99e-08), (120.2, 37.47, -9.663e-08), (120.2, 37.48, -6.775e-08), (120.2, 37.49, -9.399e-08), (120.2, 37.5, -6.703e-08), (120.2, 37.51, -9.312e-08), (120.2, 37.52, -6.703e-08), (120.2, 37.68, -4.162e-08), (120.2, 37.68, -4.162e-08), (120.2, 37.68, -6.076e-08), (120.2, 37.68, -4.994e-08), (120.2, 37.68, -8.99e-08), (120.2, 37.68, -4.994e-08), (120.2, 37.53, -9.812e-08), (120.2, 37.55, -8.99e-08), (120.2, 37.57, -8.99e-08), (120.2, 37.59, -8.99e-08), (120.2, 37.61, -8.387e-08), (120.2, 37.67, -7.855e-08), (120.2, 37.68, -8.324e-08), (120.3, 37.61, -1.004e-07), (120.2, 37.61, -9.275e-08), (120.3, 37.66, -5.438e-08), (120.3, 37.67, -9.419e-08), (120.2, 37.68, -8.324e-08), (120.3, 37.65, -8.282e-08), (120.3, 37.67, -9.988e-08), (120.3, 37.68, -8.416e-08), (120.3, 37.61, -9.364e-08), (120.3, 37.64, -6.409e-08), (120.3, 37.65, -8.979e-08), (120.3, 37.68, -9.156e-08), (120.3, 37.61, -9.614e-08), (120.3, 37.62, -4.994e-08), (120.3, 37.62, -4.994e-08), (120.3, 37.62, -4.994e-08), (120.3, 37.62, -5.993e-08), (120.3, 37.62, -5.993e-08), (120.3, 37.63, -8.042e-08), (120.3, 37.64, -9.988e-08), (120.3, 37.63, -4.412e-08), (120.3, 37.64, -9.073e-08), (120.3, 37.67, -9.988e-08), (120.3, 36.09, -9.926e-08), (120.3, 36.11, -8.566e-08), (120.3, 36.12, -5.28e-08), (120.4, 36.06, -6.917e-08), (120.3, 36.07, -9.77e-08), (120.4, 36.13, -9.988e-08), (120.4, 36.13, -9.306e-08), (120.4, 36.15, -7.295e-08), (120.4, 36.06, -6.187e-08), (120.4, 36.15, -9.848e-08), (120.4, 36.06, -9.29e-08), (120.4, 36.06, -7.547e-08), (120.4, 36.06, -3.329e-08), (120.4, 36.07, -8.826e-08), (120.4, 36.09, -9.659e-08), (120.4, 36.08, -6.748e-08), (120.5, 36.09, -8.324e-08), (120.5, 36.1, -7.387e-08), (120.5, 36.11, -9.661e-08), (120.5, 36.11, -9.817e-08), (120.5, 36.11, -9.069e-08), (120.6, 36.12, -8.416e-08), (120.6, 36.13, -9.81e-08), (120.6, 36.12, -8.028e-08), (120.6, 36.12, -5.842e-08), (120.6, 36.12, -3.329e-08), (120.3, 36.21, -9.137e-08), (120.4, 36.19, -9.254e-08), (120.4, 36.21, -8.92e-08), (120.4, 36.17, -8.676e-08), (120.4, 36.19, -9.681e-08), (120.6, 36.21, -9.988e-08), (120.7, 36.43, -9.946e-08), (120.6, 36.31, -9.792e-08), (120.6, 36.33, -9.538e-08), (120.6, 36.72, -8.74e-08), (120.7, 36.74, -8.116e-08), (120.7, 37.02, -9.988e-08), (120.8, 37.45, -9.988e-08), (120.3, 37.68, -9.156e-08), (120.4, 37.69, -9.129e-08), (120.4, 37.69, -9.242e-08), (120.4, 37.69, -9.711e-08), (120.4, 37.7, -7.295e-08), (120.4, 37.71, -9.399e-08), (120.4, 37.72, -6.023e-08), (120.4, 37.73, -8.92e-08), (120.4, 37.74, -4.217e-08), (120.5, 37.74, -9.244e-08), (120.4, 37.74, -7.491e-08), (120.5, 37.74, -9.709e-08), (120.5, 37.74, -8.869e-08), (120.5, 37.74, -8.416e-08), (120.6, 37.75, -8.685e-08), (120.6, 37.75, -8.99e-08), (120.6, 37.75, -9.247e-08), (120.6, 37.75, -9.926e-08), (120.6, 37.76, -7.299e-08), (120.6, 37.77, -9.41e-08), (120.6, 37.78, -5.868e-08), (120.6, 36.13, -9.472e-08), (120.7, 36.13, -1.048e-07), (120.7, 36.13, -8.721e-08), (120.7, 36.14, -7.501e-08), (120.7, 36.15, -7.955e-08), (120.6, 36.29, -9.926e-08), (120.7, 36.23, -9.848e-08), (120.7, 36.25, -8.953e-08), (120.7, 36.27, -8.523e-08), (120.7, 36.29, -6.459e-08), (120.7, 36.34, -6.354e-08), (120.7, 36.35, -8.92e-08), (120.7, 36.17, -9.77e-08), (120.7, 36.19, -8.894e-08), (120.7, 36.21, -8.334e-08), (120.7, 36.23, -5.993e-08), (120.7, 36.36, -4.217e-08), (120.7, 36.37, -8.192e-08), (120.7, 36.39, -9.262e-08), (120.7, 36.17, -5.327e-08), (120.7, 36.39, -7.166e-08), (120.7, 36.41, -9.306e-08), (120.8, 36.58, -9.988e-08), (120.7, 36.42, -7.529e-08), (120.7, 36.44, -3.329e-08), (120.7, 36.45, -7.648e-08), (120.8, 36.46, -6.688e-08), (120.8, 36.47, -9.584e-08), (120.8, 36.47, -9.228e-08), (120.8, 36.47, -9.413e-08), (120.8, 36.45, -5.69e-08), (120.8, 36.47, -8.416e-08), (120.9, 36.37, -7.098e-08), (120.9, 36.39, -8.756e-08), (120.9, 36.41, -8.942e-08), (120.9, 36.43, -1.001e-07), (120.8, 36.45, -9.941e-08), (120.9, 36.38, -6.703e-08), (120.9, 36.39, -9.399e-08), (120.9, 36.41, -9.988e-08), (120.9, 36.4, -6.703e-08), (120.9, 36.41, -9.399e-08), (120.9, 36.51, -9.988e-08), (120.9, 36.42, -7.275e-08), (120.9, 36.43, -9.587e-08), (120.9, 36.43, -7.135e-08), (120.9, 36.45, -9.587e-08), (120.9, 36.46, -7.283e-08), (120.9, 36.47, -9.76e-08), (120.7, 36.7, -7.491e-08), (120.8, 36.81, -9.988e-08), (120.8, 36.68, -9.988e-08), (120.8, 36.76, -7.491e-08), (120.9, 36.71, -7.491e-08), (120.9, 36.72, -2.497e-08), (120.9, 36.76, -9.988e-08), (121.0, 36.59, -9.988e-08), (121.0, 36.53, -8.945e-08), (120.7, 37.81, -9.976e-08), (120.8, 37.82, -9.801e-08), (121.0, 37.62, -9.988e-08), (120.9, 37.77, -9.625e-08), (120.7, 37.79, -8.424e-08), (120.7, 37.81, -7.635e-08), (120.7, 37.82, -6.354e-08), (120.7, 37.82, -9.961e-08), (120.7, 37.83, -7.741e-08), (120.7, 37.83, -3.329e-08), (120.7, 37.83, -8.99e-08), (120.7, 37.83, -4.162e-08), (120.7, 37.82, -9.073e-08), (120.7, 37.82, -8.359e-08), (120.8, 37.82, -8.324e-08), (120.8, 37.82, -7.588e-08), (120.9, 37.81, -9.75e-08), (120.8, 37.82, -5.427e-08), (120.8, 37.82, -4.994e-08), (120.9, 37.82, -3.329e-08), (120.9, 37.78, -9.988e-08), (120.9, 37.81, -9.276e-08), (120.9, 37.81, -9.171e-08), (120.9, 37.79, -9.76e-08), (120.9, 37.81, -7.658e-08), (120.9, 37.79, -7.391e-08), (121.0, 36.47, -7.468e-08), (121.0, 36.49, -9.264e-08), (121.0, 36.51, -9.848e-08), (121.0, 36.51, -4.756e-08), (121.0, 36.55, -7.915e-08), (121.0, 36.57, -8.604e-08), (121.0, 36.66, -9.988e-08), (121.0, 36.72, -2.497e-08), (121.1, 36.75, -9.988e-08), (121.3, 36.91, -9.988e-08), (121.0, 36.58, -4.412e-08), (121.0, 36.59, -9.223e-08), (121.0, 36.6, -7.753e-08), (121.0, 36.61, -8.869e-08), (121.1, 36.62, -7.058e-08), (121.1, 36.63, -9.575e-08), (121.1, 36.63, -8.566e-08), (121.1, 36.64, -6.409e-08), (121.1, 36.65, -9.677e-08), (121.1, 36.65, -8.282e-08), (121.1, 36.67, -9.357e-08), (121.1, 36.73, -8.74e-08), (121.1, 36.66, -5.438e-08), (121.2, 36.67, -8.092e-08), (121.2, 36.72, -9.988e-08), (121.2, 36.68, -6.48e-08), (121.2, 36.68, -6.28e-08), (121.2, 36.69, -9.36e-08), (121.2, 36.69, -9.128e-08), (121.2, 36.69, -8.738e-08), (121.3, 36.7, -8.359e-08), (121.2, 37.32, -9.988e-08), (121.0, 37.75, -9.016e-08), (121.0, 37.71, -9.352e-08), (121.0, 37.73, -9.282e-08), (121.0, 37.74, -6.703e-08), (121.0, 37.72, -6.126e-08), (121.0, 37.7, -8.756e-08), (121.1, 37.7, -8.324e-08), (121.1, 37.61, -9.798e-08), (121.1, 37.59, -9.62e-08), (121.1, 37.63, -9.614e-08), (121.1, 37.7, -8.324e-08), (121.1, 37.6, -6.835e-08), (121.1, 37.64, -6.076e-08), (121.1, 37.65, -4.994e-08), (121.1, 37.67, -6.948e-08), (121.1, 37.69, -7.454e-08), (121.1, 37.7, -7.029e-08), (121.2, 37.57, -9.701e-08), (121.2, 37.59, -8.533e-08), (121.2, 37.58, -5.868e-08), (121.2, 37.57, -9.483e-08), (121.2, 37.57, -9.275e-08), (121.2, 37.57, -9.275e-08), (121.3, 37.57, -9.275e-08), (121.0, 37.77, -7.132e-08), (121.3, 36.7, -6.972e-08), (121.3, 36.7, -9.513e-08), (121.3, 36.71, 2.245e-08), (121.3, 36.71, -9.073e-08), (121.3, 36.75, -7.491e-08), (121.3, 36.71, -8.952e-08), (121.4, 36.72, -8.334e-08), (121.4, 36.72, -6.326e-08), (121.4, 36.73, -8.609e-08), (121.4, 36.74, -6.126e-08), (121.4, 36.75, -9.185e-08), (121.4, 36.76, -7.142e-08), (121.4, 36.76, -8.324e-08), (121.5, 36.76, -8.468e-08), (121.5, 36.75, -8.721e-08), (121.5, 36.75, -9.315e-08), (121.5, 36.75, -9.156e-08), (121.6, 36.83, -9.988e-08), (121.6, 36.75, -9.159e-08), (121.6, 36.75, -9.487e-08), (121.6, 36.74, -4.162e-08), (121.6, 36.75, -9.458e-08), (121.6, 36.79, -1.214e-07), (121.5, 37.19, -9.988e-08), (121.5, 37.45, -9.681e-08), (121.5, 37.44, -8.513e-08), (121.6, 37.45, -9.129e-08), (121.3, 37.57, -9.496e-08), (121.3, 37.57, -9.689e-08), (121.3, 37.58, -4.661e-08), (121.3, 37.58, -7.816e-08), (121.4, 37.59, -9.43e-08), (121.4, 37.61, -8.92e-08), (121.4, 37.62, -7.741e-08), (121.4, 37.63, -7.491e-08), (121.4, 37.63, -4.162e-08), (121.4, 37.62, -9.252e-08), (121.4, 37.63, -7.741e-08), (121.4, 37.63, -3.329e-08), (121.3, 37.62, -3.329e-08), (121.4, 37.55, -9.299e-08), (121.4, 37.61, -9.684e-08), (121.4, 37.53, -9.839e-08), (121.4, 37.57, -9.848e-08), (121.4, 37.61, -9.452e-08), (121.4, 37.54, -6.3e-08), (121.4, 37.57, -7.01e-08), (121.4, 37.59, -8.959e-08), (121.4, 37.6, -7.142e-08), (121.4, 37.49, -9.409e-08), (121.4, 37.51, -8.8e-08), (121.4, 37.53, -8.737e-08), (121.4, 37.6, -4.162e-08), (121.4, 37.6, -3.329e-08), (121.5, 37.48, -7.666e-08), (121.4, 37.52, -5.438e-08), (121.5, 37.47, -8.308e-08), (121.5, 37.45, -9.926e-08), (121.5, 37.46, -5.916e-08), (121.5, 37.45, -8.529e-08), (121.6, 37.44, -7.143e-08), (121.6, 36.74, -4.994e-08), (121.6, 36.74, -6.948e-08), (121.6, 36.74, -6.207e-08), (121.6, 36.75, -8.564e-08), (121.6, 36.77, -7.816e-08), (121.6, 36.79, -5.327e-08), (121.6, 36.81, -9.71e-08), (121.6, 36.82, -7.753e-08), (121.7, 36.82, -4.162e-08), (121.7, 36.83, -9.516e-08), (121.8, 36.98, -9.988e-08), (121.7, 36.84, -7.753e-08), (121.7, 36.84, -4.162e-08), (121.7, 36.85, -9.058e-08), (121.7, 36.86, -7.753e-08), (121.7, 36.87, -9.102e-08), (121.7, 36.86, -4.162e-08), (121.8, 36.88, -7.753e-08), (121.8, 36.88, -4.162e-08), (121.8, 36.89, -9.11e-08), (121.8, 36.9, -7.753e-08), (121.8, 36.9, -8.821e-08), (121.8, 36.91, -9.11e-08), (121.8, 36.91, -8.435e-08), (122.0, 37.04, -9.988e-08), (121.9, 36.92, -6.207e-08), (121.9, 36.93, -9.926e-08), (121.9, 36.93, -9.246e-08), (121.9, 36.93, -8.49e-08), (121.6, 37.46, -9.064e-08), (121.9, 37.35, -9.988e-08), (121.8, 37.45, -9.456e-08), (121.8, 37.45, -9.844e-08), (121.6, 37.47, -8.038e-08), (121.6, 37.47, -9.161e-08), (121.6, 37.47, -9.2e-08), (121.7, 37.47, -8.367e-08), (121.7, 37.46, -7.425e-08), (121.7, 37.45, -9.614e-08), (121.7, 37.46, -4.578e-08), (121.7, 37.45, -9.039e-08), (121.8, 37.45, -9.275e-08), (121.8, 37.45, -9.264e-08), (121.8, 37.46, -6.46e-08), (121.8, 37.46, -6.187e-08), (121.9, 37.46, -7.588e-08), (121.9, 37.46, -8.234e-08), (121.9, 37.46, -9.141e-08), (121.9, 37.47, -9.229e-08), (121.9, 36.94, -6.972e-08), (121.9, 36.94, -4.162e-08), (121.9, 36.95, -9.36e-08), (122.0, 36.95, -8.738e-08), (122.0, 36.96, -7.513e-08), (122.0, 36.96, -4.439e-08), (122.0, 36.96, -7.26e-08), (122.0, 36.97, -9.427e-08), (122.0, 36.97, -8.753e-08), (122.0, 36.91, -7.824e-08), (122.0, 36.93, -9.807e-08), (122.0, 36.95, -9.349e-08), (122.0, 36.91, -8.25e-08), (122.1, 36.92, -5.438e-08), (122.1, 36.93, -9.518e-08), (122.1, 36.93, -8.424e-08), (122.1, 36.94, -7.533e-08), (122.1, 36.95, -9.597e-08), (122.1, 36.95, -8.664e-08), (122.2, 36.94, -3.329e-08), (122.2, 36.95, -9.74e-08), (122.2, 36.85, -3.329e-08), (122.2, 36.94, -8.278e-08), (122.2, 36.85, -6.784e-08), (122.2, 36.85, -9.212e-08), (122.2, 36.85, -7.491e-08), (122.2, 36.87, -9.104e-08), (122.2, 36.89, -8.975e-08), (122.2, 36.91, -9.536e-08), (122.2, 36.93, -9.223e-08), (122.2, 36.85, -9.111e-08), (122.2, 36.85, -1.001e-07), (122.2, 37.28, -9.988e-08), (122.1, 37.55, -9.825e-08), (122.2, 37.45, -9.117e-08), (122.2, 37.45, -9.792e-08), (121.9, 37.47, -9.34e-08), (122.0, 37.47, -9.119e-08), (122.0, 37.47, -9.926e-08), (122.0, 37.48, -6.459e-08), (122.0, 37.49, -8.44e-08), (122.0, 37.5, -3.329e-08), (122.0, 37.51, -8.018e-08), (122.0, 37.52, -4.412e-08), (122.1, 37.53, -9.882e-08), (122.0, 37.53, -8.282e-08), (122.1, 37.54, -6.95e-08), (122.1, 37.55, -9.364e-08), (122.1, 37.51, -9.988e-08), (122.1, 37.55, -9.364e-08), (122.1, 37.47, -8.497e-08), (122.1, 37.49, -8.823e-08), (122.1, 37.51, -9.118e-08), (122.1, 37.55, -9.359e-08), (122.1, 37.55, -8.45e-08), (122.1, 37.56, -4.439e-08), (122.1, 37.56, -4.162e-08), (122.1, 37.45, -9.246e-08), (122.1, 37.46, -4.162e-08), (122.1, 37.52, -6.638e-08), (122.2, 37.53, -9.255e-08), (122.2, 37.53, -7.222e-08), (122.1, 37.55, -7.275e-08), (122.2, 37.45, -8.565e-08), (122.2, 37.53, -5.142e-08), (122.2, 37.53, -3.329e-08), (122.2, 37.45, -9.073e-08), (122.2, 37.46, -5.76e-08), (122.3, 36.85, -9.264e-08), (122.3, 36.84, -4.439e-08), (122.3, 36.85, -9.804e-08), (122.3, 36.84, -8.024e-08), (122.3, 36.84, -6.948e-08), (122.3, 36.84, -9.407e-08), (122.3, 36.84, -5.438e-08), (122.3, 36.85, -9.3e-08), (122.4, 36.85, -8.777e-08), (122.4, 36.86, -7.513e-08), (122.3, 36.94, -9.988e-08), (122.4, 37.08, -9.988e-08), (122.4, 36.86, -4.439e-08), (122.4, 36.87, -9.339e-08), (122.4, 36.87, -8.99e-08), (122.4, 36.88, -9.988e-08), (122.4, 36.87, -7.491e-08), (122.4, 36.88, -8.99e-08), (122.4, 36.87, -6.594e-08), (122.4, 36.87, -4.162e-08), (122.4, 36.89, -8.934e-08), (122.4, 36.91, -8.538e-08), (122.4, 37.03, -9.372e-08), (122.4, 37.04, -7.356e-08), (122.4, 37.05, -6.366e-08), (122.4, 36.87, -4.162e-08), (122.4, 36.88, -4.162e-08), (122.4, 36.92, -6.784e-08), (122.4, 37.04, -3.329e-08), (122.4, 37.06, -8.346e-08), (122.5, 37.06, -6.076e-08), (122.5, 37.07, -7.554e-08), (122.5, 37.11, -9.179e-08), (122.5, 36.92, -6.692e-08), (122.5, 36.93, -9.77e-08), (122.5, 37.03, -9.322e-08), (122.5, 37.09, -8.468e-08), (122.5, 36.9, -5.938e-08), (122.5, 36.91, -8.721e-08), (122.5, 36.93, -1.052e-07), (122.5, 37.03, -8.99e-08), (122.5, 36.9, -5.527e-08), (122.5, 36.91, -9.083e-08), (122.5, 36.93, -9.46e-08), (122.5, 36.99, -9.386e-08), (122.5, 37.03, -8.99e-08), (122.5, 36.92, -6.748e-08), (122.5, 36.95, -9.111e-08), (122.5, 36.97, -9.275e-08), (122.5, 37.01, -7.102e-08), (122.5, 37.03, -8.99e-08), (122.5, 37.0, -3.329e-08), (122.5, 37.03, -6.736e-08), (122.3, 37.43, -9.192e-08), (122.3, 37.41, -9.509e-08), (122.4, 37.25, -9.988e-08), (122.3, 37.41, -9.512e-08), (122.3, 37.42, -5.375e-08), (122.3, 37.4, -8.74e-08), (122.3, 37.4, -8.74e-08), (122.4, 37.4, -8.74e-08), (122.4, 37.4, -9.154e-08), (122.4, 37.41, -8.603e-08), (122.5, 37.41, -9.943e-08), (122.4, 37.41, -9.056e-08), (122.5, 37.41, -9.724e-08), (122.5, 37.42, -5.327e-08), (122.5, 37.13, -8.827e-08), (122.5, 37.15, -9.954e-08), (122.5, 37.42, -7.425e-08), (122.5, 37.15, -8.785e-08), (122.5, 37.42, -4.606e-08), (122.5, 37.16, -6.639e-08), (122.5, 37.41, -9.002e-08), (122.5, 37.16, -7.799e-08), (122.6, 37.29, -9.9e-08), (122.6, 37.38, -9.988e-08), (122.5, 37.41, -8.647e-08), (122.6, 37.16, -8.359e-08), (122.6, 37.17, -9.882e-08), (122.6, 37.25, -9.323e-08), (122.5, 37.4, -7.14e-08), (122.2, 37.45, -9.597e-08), (122.2, 37.46, -5.375e-08), (122.3, 37.45, -7.265e-08), (122.3, 37.45, -8.179e-08), (122.3, 37.44, -8.99e-08), (122.3, 37.45, -6.076e-08), (122.3, 37.45, -3.329e-08), (122.3, 37.44, -4.162e-08), (122.3, 37.44, -3.329e-08), (122.6, 37.15, -8.219e-08), (122.6, 37.19, -9.306e-08), (122.6, 37.23, -9.768e-08), (122.6, 37.27, -7.551e-08), (122.6, 37.31, -9.926e-08), (122.6, 37.33, -9.848e-08), (122.6, 37.35, -6.867e-08), (122.6, 37.4, -6.992e-08), (122.6, 37.2, -8.416e-08), (122.6, 37.24, -6.126e-08), (122.6, 37.31, -7.058e-08), (122.6, 37.33, -7.769e-08), (122.6, 37.36, -4.162e-08), (122.6, 37.37, -9.11e-08), (122.6, 37.41, -8.85e-08), (122.6, 37.2, -6.57e-08), (122.6, 37.21, -8.928e-08), (122.6, 37.22, -5.28e-08), (122.6, 37.38, -7.753e-08), (122.6, 37.41, -1.192e-07), (122.6, 37.2, -4.439e-08), (122.6, 37.2, -5.327e-08), (122.6, 37.38, -4.162e-08), (122.6, 37.39, -9.11e-08), (122.6, 37.41, -9.926e-08), (122.6, 37.42, -4.786e-08), (122.6, 37.39, -4.162e-08), (122.6, 37.39, -8.99e-08), (122.6, 37.4, -9.988e-08), (122.6, 37.39, -4.162e-08), (122.6, 37.39, -8.99e-08), (122.7, 37.39, -6.326e-08), (122.7, 37.42, -6.48e-08), (122.7, 37.38, -4.162e-08), (122.7, 37.39, -9.246e-08), (122.7, 37.42, -6.736e-08), (122.7, 37.38, -6.35e-08), (122.7, 37.39, -9.267e-08), (122.7, 37.4, -8.99e-08), (122.7, 37.41, -9.968e-08), (122.7, 37.39, -6.629e-08), (122.7, 37.41, -7.829e-08), (122.7, 37.39, -4.217e-08), (122.7, 37.4, -4.217e-08), (115.3, 36.4, 3.329e-08), (115.3, 36.52, 3.329e-08), (115.9, 37.12, 4.162e-08), (115.9, 37.16, 3.329e-08), (116.2, 37.38, 3.329e-08), (116.3, 37.56, 3.329e-08), (116.4, 37.48, 3.329e-08), (116.4, 37.49, 3.329e-08), (117.1, 34.66, 3.329e-08), (117.4, 34.59, 3.329e-08), (117.5, 38.0, 3.329e-08), (118.7, 36.76, -7.491e-08), (119.6, 35.54, 3.329e-08), (120.0, 35.74, -2.65e-08), (120.3, 37.62, 3.329e-08), (120.3, 37.62, 3.329e-08), (120.8, 36.73, 0.0), (120.7, 37.8, 3.329e-08), (121.0, 36.6, 3.329e-08), (122.4, 37.05, 3.329e-08), (122.5, 37.06, 3.329e-08)], [], [(1, 2, 0), (3, 6, 2), (4, 7, 3), (5, 7, 4), (9, 11, 8), (7, 14, 10), (13, 11, 12), (7, 17, 14), (26, 17, 7), (26, 7, 11), (26, 11, 15), (18, 26, 15), (19, 21, 18), (22, 26, 21), (26, 24, 23), (30, 29, 31), (37, 31, 26), (37, 26, 48), (37, 34, 32), (40, 35, 36), (40, 36, 34), (41, 26, 22), (43, 25, 42), (46, 48, 45), (47, 48, 46), (50, 48, 49), (52, 48, 51), (53, 48, 52), (55, 48, 54), (57, 48, 56), (60, 58, 59), (38, 37, 48), (38, 48, 58), (62, 63, 58), (70, 67, 68), (99, 77, 72), (99, 72, 74), (80, 78, 79), (77, 80, 75), (83, 81, 82), (87, 84, 85), (80, 77, 99), (91, 89, 40), (37, 92, 90), (37, 93, 94), (37, 95, 96), (99, 98, 37), (65, 38, 63), (103, 105, 38), (104, 105, 103), (107, 108, 38), (110, 108, 109), (112, 38, 108), (114, 117, 116), (115, 117, 114), (121, 125, 120), (122, 126, 121), (124, 113, 111), (122, 129, 126), (127, 130, 122), (128, 131, 113), (127, 134, 130), (132, 38, 131), (133, 38, 132), (137, 139, 136), (141, 143, 140), (146, 38, 142), (146, 142, 143), (145, 146, 144), (150, 127, 123), (127, 150, 151), (127, 151, 152), (153, 127, 152), (154, 127, 153), (155, 127, 154), (156, 158, 127), (157, 158, 156), (127, 161, 138), (127, 164, 161), (127, 167, 165), (169, 127, 158), (170, 158, 162), (166, 170, 162), (169, 175, 168), (173, 181, 172), (174, 181, 173), (169, 180, 175), (181, 170, 171), (186, 183, 184), (191, 1916, 187), (191, 188, 186), (222, 199, 200), (222, 200, 197), (222, 197, 195), (222, 202, 198), (222, 204, 201), (222, 206, 203), (207, 182, 179), (182, 207, 208), (182, 208, 209), (222, 209, 206), (210, 186, 184), (212, 213, 211), (1917, 213, 212), (214, 191, 213), (191, 186, 213), (216, 217, 215), (222, 191, 217), (222, 217, 218), (220, 222, 218), (225, 220, 223), (226, 222, 225), (227, 229, 226), (228, 230, 227), (234, 235, 229), (87, 237, 88), (83, 238, 87), (83, 240, 239), (241, 243, 242), (83, 244, 241), (83, 245, 244), (83, 247, 246), (83, 249, 248), (252, 254, 253), (250, 255, 252), (256, 99, 37), (149, 146, 148), (259, 146, 257), (258, 259, 257), (260, 146, 259), (263, 265, 260), (264, 265, 263), (274, 38, 146), (274, 146, 260), (274, 265, 267), (268, 274, 267), (271, 274, 269), (169, 170, 181), (177, 178, 182), (277, 278, 276), (277, 279, 278), (280, 281, 277), (280, 282, 281), (181, 283, 280), (181, 284, 283), (181, 285, 284), (290, 288, 287), (290, 291, 289), (290, 293, 292), (294, 290, 287), (298, 296, 293), (295, 275, 273), (290, 299, 298), (294, 303, 301), (236, 305, 235), (304, 222, 229), (304, 229, 235), (304, 235, 305), (307, 304, 305), (310, 304, 308), (314, 304, 313), (317, 304, 316), (322, 324, 321), (325, 330, 324), (326, 330, 325), (330, 304, 323), (330, 323, 324), (328, 330, 327), (329, 330, 328), (332, 333, 331), (335, 330, 334), (250, 339, 255), (250, 340, 339), (250, 341, 340), (250, 342, 341), (346, 343, 342), (346, 342, 250), (346, 345, 344), (250, 349, 348), (250, 351, 350), (250, 352, 351), (250, 353, 352), (356, 274, 275), (357, 274, 356), (302, 356, 275), (294, 359, 303), (361, 357, 356), (294, 364, 362), (294, 366, 364), (360, 371, 369), (360, 374, 371), (274, 357, 372), (373, 274, 372), (360, 380, 377), (379, 274, 378), (360, 383, 381), (385, 274, 384), (386, 274, 385), (360, 393, 388), (389, 274, 386), (390, 274, 389), (396, 274, 395), (398, 396, 397), (360, 294, 182), (398, 182, 304), (399, 304, 330), (337, 330, 336), (401, 330, 337), (330, 401, 400), (402, 330, 400), (403, 330, 402), (1919, 404, 403), (405, 406, 404), (407, 409, 406), (408, 409, 407), (411, 412, 410), (416, 406, 409), (414, 412, 413), (417, 412, 414), (418, 412, 417), (419, 412, 418), (422, 423, 412), (424, 425, 412), (426, 412, 425), (250, 429, 428), (250, 431, 429), (433, 432, 431), (250, 436, 435), (250, 438, 436), (440, 439, 250), (440, 442, 439), (444, 443, 437), (444, 447, 443), (355, 450, 448), (451, 452, 355), (454, 451, 355), (454, 455, 453), (454, 456, 455), (457, 355, 274), (458, 457, 274), (458, 274, 398), (462, 399, 416), (465, 399, 464), (1920, 399, 465), (468, 466, 467), (469, 460, 466), (470, 460, 469), (471, 472, 470), (473, 460, 472), (475, 460, 473), (476, 460, 475), (1921, 478, 477), (480, 477, 478), (482, 460, 480), (484, 460, 481), (486, 483, 484), (488, 460, 483), (1922, 488, 492), (490, 460, 487), (454, 497, 456), (454, 498, 497), (454, 499, 498), (454, 501, 500), (454, 502, 501), (454, 503, 502), (454, 504, 503), (454, 505, 504), (454, 506, 505), (454, 507, 506), (507, 509, 508), (510, 507, 454), (510, 513, 512), (454, 515, 514), (511, 454, 457), (516, 457, 458), (518, 460, 517), (517, 460, 494), (495, 517, 494), (496, 517, 495), (521, 517, 520), (524, 517, 522), (525, 517, 524), (526, 517, 525), (528, 529, 527), (530, 531, 529), (517, 529, 531), (532, 517, 531), (536, 517, 533), (535, 537, 536), (587, 536, 537), (539, 587, 537), (540, 587, 539), (542, 587, 541), (544, 587, 543), (546, 547, 545), (548, 587, 547), (556, 553, 554), (558, 555, 556), (561, 557, 558), (561, 558, 556), (561, 556, 554), (561, 562, 559), (561, 567, 564), (454, 571, 515), (511, 572, 454), (579, 573, 574), (579, 574, 511), (579, 575, 576), (579, 577, 578), (579, 550, 580), (554, 552, 579), (581, 511, 457), (584, 516, 583), (585, 458, 459), (589, 587, 549), (590, 587, 589), (591, 587, 590), (592, 587, 591), (593, 587, 592), (594, 587, 593), (595, 587, 594), (596, 587, 595), (597, 587, 596), (598, 587, 597), (599, 587, 598), (600, 587, 599), (601, 587, 600), (602, 587, 601), (603, 588, 602), (604, 588, 603), (609, 610, 608), (629, 609, 606), (629, 612, 611), (629, 613, 612), (569, 1924, 568), (561, 566, 567), (629, 627, 628), (561, 628, 623), (561, 623, 625), (561, 625, 569), (561, 569, 570), (561, 617, 616), (617, 619, 618), (561, 630, 617), (631, 632, 630), (633, 1925, 637), (561, 633, 631), (641, 638, 639), (641, 639, 635), (642, 620, 640), (642, 640, 641), (641, 561, 579), (641, 579, 581), (643, 581, 516), (643, 516, 584), (645, 643, 584), (645, 584, 644), (646, 645, 647), (647, 584, 585), (646, 647, 585), (648, 518, 588), (648, 586, 518), (650, 588, 604), (651, 588, 650), (652, 588, 651), (653, 588, 652), (654, 588, 653), (655, 588, 654), (656, 588, 655), (657, 588, 656), (658, 588, 657), (659, 649, 658), (660, 649, 659), (661, 649, 660), (662, 649, 661), (663, 649, 662), (664, 649, 663), (664, 665, 649), (669, 621, 622), (642, 670, 668), (642, 671, 672), (642, 673, 674), (677, 675, 676), (642, 679, 677), (642, 680, 679), (642, 681, 680), (642, 683, 682), (642, 684, 683), (686, 687, 685), (686, 688, 687), (642, 689, 686), (642, 690, 689), (727, 691, 642), (727, 692, 691), (728, 727, 641), (693, 641, 581), (695, 648, 649), (666, 649, 665), (667, 649, 666), (649, 697, 698), (699, 649, 698), (700, 701, 699), (705, 649, 701), (705, 701, 703), (1926, 706, 704), (708, 705, 706), (713, 705, 708), (712, 708, 709), (711, 712, 709), (713, 649, 705), (716, 713, 715), (720, 713, 718), (721, 713, 720), (723, 713, 722), (733, 734, 732), (736, 735, 733), (641, 738, 737), (641, 739, 738), (742, 743, 741), (742, 747, 745), (742, 749, 747), (757, 749, 750), (758, 750, 751), (759, 693, 643), (839, 742, 759), (763, 759, 643), (765, 643, 768), (760, 759, 761), (766, 762, 763), (767, 763, 764), (768, 764, 765), (770, 643, 769), (769, 768, 770), (769, 646, 694), (774, 694, 648), (776, 774, 775), (695, 649, 713), (725, 713, 724), (778, 713, 725), (779, 780, 778), (784, 713, 780), (785, 784, 782), (788, 785, 786), (791, 788, 789), (792, 789, 790), (794, 784, 788), (795, 788, 793), (797, 784, 794), (800, 713, 798), (801, 713, 800), (804, 713, 801), (805, 713, 803), (713, 805, 806), (814, 810, 811), (823, 813, 814), (823, 814, 811), (823, 816, 817), (823, 817, 812), (823, 818, 819), (823, 819, 816), (823, 820, 821), (823, 824, 822), (823, 826, 825), (827, 828, 826), (823, 829, 827), (823, 830, 829), (823, 832, 830), (837, 755, 756), (837, 756, 752), (837, 835, 836), (837, 754, 748), (837, 748, 757), (837, 809, 838), (837, 838, 834), (839, 757, 758), (839, 837, 757), (840, 831, 837), (839, 758, 751), (839, 751, 742), (842, 766, 767), (842, 768, 769), (843, 842, 769), (844, 694, 772), (846, 843, 844), (846, 847, 845), (848, 846, 849), (849, 773, 774), (849, 774, 777), (848, 849, 695), (853, 713, 807), (855, 713, 854), (856, 713, 855), (860, 859, 856), (864, 851, 863), (865, 851, 864), (869, 851, 866), (871, 851, 870), (872, 851, 871), (823, 873, 833), (831, 879, 877), (840, 882, 831), (883, 885, 840), (884, 886, 840), (837, 888, 884), (837, 891, 889), (837, 892, 891), (895, 897, 896), (890, 899, 898), (890, 900, 899), (940, 901, 890), (890, 837, 839), (903, 839, 841), (908, 843, 907), (910, 843, 908), (910, 908, 848), (1927, 909, 848), (911, 906, 909), (911, 909, 1927), (911, 1927, 848), (914, 851, 852), (916, 851, 915), (918, 851, 916), (921, 851, 919), (920, 921, 919), (926, 916, 925), (927, 921, 922), (929, 930, 928), (932, 921, 930), (937, 936, 940), (890, 945, 943), (944, 949, 948), (951, 952, 944), (955, 890, 903), (954, 956, 953), (903, 957, 955), (903, 958, 957), (961, 962, 960), (903, 964, 963), (903, 966, 965), (968, 966, 903), (968, 969, 967), (968, 970, 969), (975, 848, 850), (977, 911, 975), (984, 911, 982), (986, 911, 984), (987, 911, 986), (989, 913, 912), (990, 991, 976), (913, 994, 990), (992, 996, 913), (993, 997, 913), (989, 999, 993), (989, 1001, 999), (989, 1003, 1002), (989, 1005, 1004), (989, 1007, 1006), (1013, 912, 1009), (1014, 912, 1010), (1016, 1011, 1012), (1017, 989, 1014), (1019, 989, 1017), (935, 921, 934), (1022, 921, 1020), (1024, 912, 1021), (1024, 1021, 1023), (1027, 912, 1025), (1028, 912, 1027), (1029, 912, 1028), (1031, 912, 1029), (1032, 1009, 1031), (1034, 1009, 1032), (968, 1035, 970), (968, 1036, 1035), (968, 1038, 1037), (968, 1039, 1038), (1040, 1043, 1042), (1046, 1047, 1045), (1046, 1048, 1047), (1046, 1050, 1049), (1053, 1054, 1052), (1055, 1056, 1053), (1046, 1040, 904), (1058, 973, 911), (1059, 972, 973), (1061, 906, 1059), (1062, 971, 1061), (1063, 1061, 1060), (1060, 1058, 911), (1067, 1064, 1066), (1069, 911, 987), (1071, 1069, 1070), (1072, 911, 1069), (1073, 911, 1072), (1075, 1073, 1074), (1076, 911, 1073), (1077, 1060, 1076), (1080, 1060, 1078), (1081, 1079, 1080), (1083, 1079, 1081), (1084, 1060, 1079), (1086, 1079, 1083), (1065, 1060, 1084), (1085, 1088, 1079), (1086, 1091, 1085), (989, 1094, 1008), (989, 1096, 1095), (1102, 1101, 1099), (1104, 1102, 1100), (1108, 1105, 1104), (1108, 1104, 1100), (1109, 1106, 1107), (1111, 1109, 1108), (1115, 1110, 1111), (1117, 1112, 1113), (1118, 1113, 1114), (1115, 1118, 1114), (1119, 1111, 1108), (1121, 989, 1018), (1123, 989, 1121), (1124, 1097, 989), (1127, 989, 1122), (1130, 1125, 1126), (1131, 1129, 1124), (1134, 1135, 1100), (1108, 1100, 1135), (1136, 1137, 1135), (1139, 1142, 1108), (1140, 1143, 1139), (1141, 1120, 1108), (1143, 1144, 1142), (1046, 1148, 1147), (1046, 1150, 1149), (1057, 1151, 1150), (1154, 1155, 1153), (1046, 1157, 1154), (1046, 1159, 1158), (1156, 1162, 1161), (1156, 1163, 1162), (1156, 1168, 1166), (1156, 1171, 1169), (1170, 1172, 1156), (1156, 1175, 1174), (1176, 1177, 1175), (1178, 1046, 904), (1156, 1928, 1179), (1180, 1181, 1156), (1178, 1183, 1180), (1185, 1062, 1184), (1187, 1186, 1063), (1189, 1188, 1067), (1063, 1067, 1188), (1190, 1063, 1188), (1191, 1063, 1190), (1192, 1193, 1063), (1195, 1068, 1194), (1196, 1067, 1195), (1197, 1067, 1196), (1198, 1067, 1197), (1199, 1063, 1193), (1201, 1063, 1200), (1203, 1063, 1202), (1178, 1206, 1183), (1178, 1207, 1206), (1178, 1209, 1207), (1178, 1210, 1209), (1178, 1211, 1210), (1178, 1212, 1211), (1215, 1213, 1212), (1178, 1216, 1215), (1178, 1218, 1216), (1178, 1220, 1219), (1178, 1223, 1221), (1228, 1178, 1217), (1224, 1226, 1225), (1229, 1230, 1929), (1232, 1217, 1178), (1234, 971, 1187), (1234, 1187, 1063), (1233, 971, 1234), (1236, 1233, 1235), (1237, 1233, 1236), (1236, 1234, 1063), (1239, 1063, 1205), (1242, 1063, 1241), (1243, 1238, 1063), (1244, 1238, 1243), (1247, 1249, 1238), (1248, 1249, 1247), (1257, 1251, 1252), (1253, 1258, 1249), (1254, 1258, 1253), (1260, 1258, 1262), (1258, 1268, 1269), (1269, 1261, 1263), (1270, 1263, 1264), (1270, 1264, 1256), (1265, 1270, 1256), (1266, 1271, 1265), (1272, 1273, 1270), (1274, 1270, 1273), (1270, 1237, 1258), (1275, 1276, 1270), (1231, 1277, 1229), (1232, 1279, 1217), (1281, 1280, 1279), (1232, 1283, 1282), (1284, 1285, 1283), (1288, 1232, 1233), (1232, 1290, 1287), (1232, 1295, 1291), (1299, 1298, 1232), (1296, 1232, 1288), (1297, 1288, 1292), (1300, 1232, 1296), (1302, 1299, 1300), (1299, 1304, 1301), (1306, 1299, 1302), (1312, 1305, 1299), (1309, 1299, 1306), (1305, 1311, 1310), (1313, 1312, 1308), (1312, 1314, 1311), (1312, 1316, 1314), (1318, 1319, 1317), (1315, 1318, 1312), (1320, 1323, 1319), (1322, 1325, 1321), (1326, 1327, 1325), (1330, 1294, 1293), (1233, 1333, 1332), (1339, 1337, 1233), (1339, 1342, 1341), (1343, 1339, 1233), (1339, 1344, 1342), (1343, 1345, 1339), (1347, 1233, 1237), (1349, 1270, 1276), (1351, 1270, 1349), (1353, 1237, 1270), (1354, 1270, 1351), (1356, 1352, 1270), (1359, 1360, 1352), (1353, 1270, 1360), (1362, 1353, 1360), (1363, 1364, 1362), (1367, 1369, 1368), (1371, 1368, 1369), (1372, 1353, 1364), (1365, 1372, 1364), (1378, 1366, 1370), (1379, 1373, 1374), (1379, 1374, 1375), (1380, 1375, 1376), (1383, 1377, 1378), (1385, 1381, 1382), (1383, 1385, 1382), (1353, 1372, 1379), (1390, 1384, 1385), (1386, 1390, 1385), (1387, 1353, 1379), (1397, 1399, 1400), (1398, 1931, 1397), (1401, 1389, 1390), (1402, 1328, 1329), (1407, 1328, 1402), (1403, 1407, 1402), (1404, 1407, 1403), (1409, 1407, 1408), (1412, 1410, 1405), (1412, 1405, 1407), (1412, 1414, 1413), (1416, 1417, 1415), (1407, 1420, 1419), (1424, 1425, 1423), (1424, 1427, 1426), (1343, 1428, 1345), (1431, 1407, 1411), (1343, 1431, 1432), (1421, 1407, 1343), (1433, 1421, 1343), (1346, 1347, 1237), (1437, 1340, 1346), (1434, 1340, 1437), (1439, 1346, 1353), (1439, 1353, 1440), (1395, 1353, 1391), (1398, 1397, 1389), (1441, 1389, 1401), (1441, 1401, 1390), (1442, 1398, 1441), (1443, 1353, 1442), (1444, 1353, 1443), (1445, 1353, 1444), (1447, 1353, 1446), (1449, 1450, 1448), (1453, 1353, 1450), (1455, 1440, 1452), (1456, 1457, 1440), (1459, 1440, 1458), (1466, 1464, 1463), (1467, 1433, 1435), (1471, 1433, 1467), (1343, 1472, 1436), (1474, 1463, 1433), (1477, 1433, 1468), (1343, 1478, 1473), (1481, 1463, 1474), (1434, 1483, 1480), (1484, 1487, 1434), (1495, 1499, 1494), (1501, 1495, 1496), (1501, 1502, 1500), (1497, 1503, 1501), (1504, 1497, 1498), (1497, 1505, 1503), (1504, 1506, 1497), (1504, 1507, 1506), (1504, 1509, 1508), (1511, 1434, 1438), (1512, 1438, 1439), (1513, 1434, 1511), (1932, 1511, 1512), (1484, 1489, 1488), (1514, 1932, 1512), (1514, 1513, 1932), (1498, 1493, 1484), (1515, 1484, 1513), (1516, 1513, 1514), (1504, 1498, 1484), (1518, 1504, 1484), (1515, 1516, 1517), (1555, 1512, 1439), (1521, 1440, 1520), (1522, 1440, 1521), (1461, 1524, 1460), (1520, 1440, 1524), (1527, 1520, 1526), (1529, 1530, 1528), (1532, 1520, 1527), (1534, 1520, 1533), (1535, 1520, 1534), (1538, 1536, 1537), (1539, 1536, 1538), (1540, 1521, 1536), (1542, 1540, 1541), (1543, 1540, 1542), (1545, 1540, 1543), (1504, 1546, 1510), (1519, 1548, 1504), (1519, 1549, 1548), (1518, 1550, 1519), (1552, 1518, 1515), (1555, 1515, 1512), (1518, 1556, 1551), (1518, 1558, 1557), (1552, 1934, 1558), (1552, 1560, 1559), (1554, 1552, 1553), (1561, 1563, 1562), (1564, 1561, 1554), (1566, 1568, 1565), (1567, 1569, 1566), (1570, 1571, 1569), (1570, 1573, 1572), (1570, 1574, 1573), (1570, 1575, 1574), (1570, 1576, 1575), (1555, 1439, 1440), (1577, 1555, 1440), (1578, 1522, 1523), (1580, 1522, 1578), (1582, 1579, 1580), (1583, 1522, 1579), (1584, 1522, 1583), (1588, 1522, 1584), (1586, 1522, 1585), (1589, 1586, 1585), (1522, 1591, 1590), (1588, 1593, 1522), (1595, 1522, 1586), (1597, 1595, 1596), (1598, 1577, 1595), (1600, 1577, 1599), (1601, 1577, 1600), (1570, 1603, 1576), (1607, 1605, 1604), (1607, 1608, 1606), (1607, 1609, 1608), (1607, 1610, 1609), (1555, 1613, 1611), (1555, 1614, 1613), (1555, 1615, 1614), (1618, 1616, 1555), (1620, 1618, 1555), (1622, 1621, 1620), (1626, 1555, 1577), (1601, 1630, 1577), (1631, 1577, 1630), (1632, 1577, 1631), (1640, 1636, 1637), (1641, 1637, 1638), (1635, 1644, 1634), (1639, 1644, 1635), (1644, 1646, 1577), (1648, 1645, 1643), (1647, 1649, 1646), (1652, 1577, 1645), (1651, 1655, 1650), (1658, 1653, 1654), (1659, 1577, 1657), (1660, 1577, 1659), (1663, 1629, 1626), (1625, 1623, 1624), (1667, 1665, 1625), (1674, 1555, 1626), (1620, 1671, 1670), (1673, 1620, 1555), (1620, 1672, 1671), (1674, 1673, 1555), (1673, 1676, 1675), (1679, 1680, 1678), (1674, 1681, 1679), (1674, 1682, 1681), (1685, 1684, 1683), (1674, 1687, 1686), (1688, 1674, 1626), (1674, 1689, 1687), (1674, 1691, 1690), (1693, 1626, 1629), (1696, 1694, 1695), (1699, 1693, 1698), (1700, 1693, 1699), (1702, 1626, 1700), (1703, 1700, 1701), (1704, 1626, 1702), (1695, 1626, 1704), (1705, 1696, 1695), (1708, 1694, 1707), (1710, 1711, 1694), (1712, 1694, 1711), (1674, 1713, 1692), (1674, 1714, 1713), (1688, 1715, 1674), (1688, 1717, 1716), (1688, 1718, 1717), (1723, 1725, 1722), (1688, 1723, 1724), (1688, 1724, 1719), (1723, 1726, 1725), (1688, 1727, 1723), (1688, 1728, 1727), (1688, 1730, 1729), (1688, 1731, 1730), (1791, 1733, 1688), (1735, 1732, 1733), (1734, 1737, 1736), (1737, 1738, 1736), (1744, 1737, 1739), (1740, 1744, 1739), (1741, 1744, 1740), (1745, 1688, 1694), (1745, 1694, 1746), (1748, 1745, 1747), (1749, 1694, 1712), (1752, 1753, 1751), (1754, 1694, 1753), (1755, 1757, 1694), (1758, 1757, 1755), (1746, 1694, 1757), (1759, 1746, 1757), (1762, 1746, 1760), (1764, 1763, 1761), (1766, 1761, 1762), (1769, 1766, 1768), (1770, 1745, 1763), (1773, 1765, 1761), (1767, 1773, 1761), (1776, 1745, 1770), (1778, 1773, 1774), (1791, 1744, 1741), (1784, 1782, 1783), (1788, 1790, 1789), (1791, 1793, 1790), (1796, 1797, 1795), (1791, 1799, 1794), (1807, 1797, 1798), (1791, 1808, 1802), (1792, 1935, 1805), (1791, 1815, 1814), (1816, 1791, 1803), (1812, 1936, 1811), (1813, 1817, 1792), (1791, 1820, 1815), (1819, 1822, 1818), (1824, 1819, 1820), (1826, 1820, 1821), (1824, 1827, 1823), (1825, 1829, 1820), (1831, 1820, 1826), (1830, 1832, 1825), (1834, 1745, 1748), (1836, 1791, 1745), (1838, 1835, 1834), (1840, 1836, 1839), (1841, 1836, 1840), (1842, 1836, 1841), (1845, 1846, 1836), (1847, 1844, 1846), (1852, 1844, 1850), (1836, 1853, 1851), (1836, 1855, 1853), (1856, 1836, 1844), (1858, 1844, 1854), (1864, 1748, 1780), (1866, 1834, 1863), (1869, 1866, 1868), (1871, 1867, 1865), (1875, 1861, 1836), (1856, 1875, 1836), (1878, 1856, 1857), (1874, 1880, 1873), (1881, 1874, 1861), (1877, 1882, 1876), (1857, 1885, 1878), (1874, 1887, 1880), (1857, 1890, 1885), (1886, 1891, 1857), (1893, 1887, 1888), (1891, 1894, 1890), (1900, 1901, 1902), (1896, 1900, 1895), (1897, 1900, 1896), (1907, 1900, 1904), (1908, 1905, 1906), (1909, 1908, 1911), (1915, 1909, 1910), (119, 118, 115), (120, 117, 118), (120, 118, 119), (121, 120, 119), (1923, 492, 483), (460, 488, 487), (493, 490, 491), (633, 637, 631), (639, 636, 634), (639, 634, 635), (789, 788, 786), (793, 788, 791), (1089, 1065, 1087), (1090, 1065, 1089), (1132, 1131, 1124), (1318, 1317, 1312), (1329, 1328, 1326), (1378, 1370, 1371), (1392, 1391, 1930), (1393, 1391, 1392), (1395, 1391, 1393), (1398, 1396, 1394), (1389, 1397, 1400), (1398, 1395, 1396), (1528, 1527, 1526), (1636, 1635, 1642), (1639, 1635, 1636), (1721, 1720, 1688), (1743, 1738, 1737), (1767, 1761, 1766), (1775, 1774, 1773), (1796, 1795, 1799), (1801, 1796, 1799), (1801, 1798, 1796), (1805, 1804, 1792), (1812, 1811, 1810), (1868, 1866, 1863), (1865, 1834, 1866), (1867, 1834, 1865), (1899, 1898, 1895), (1900, 1899, 1895), (1906, 1903, 1900), (1911, 1908, 1906), (1913, 1909, 1911), (1913, 1910, 1909), (1, 3, 2), (3, 7, 6), (5, 8, 7), (7, 10, 6), (8, 11, 7), (13, 15, 11), (16, 18, 15), (26, 20, 17), (18, 21, 26), (26, 23, 20), (31, 27, 26), (31, 28, 27), (31, 29, 28), (37, 32, 31), (34, 36, 33), (40, 39, 35), (37, 40, 34), (41, 42, 26), (42, 25, 26), (44, 45, 25), (45, 48, 25), (47, 49, 48), (48, 26, 25), (50, 51, 48), (53, 54, 48), (55, 56, 48), (57, 58, 48), (60, 61, 58), (61, 62, 58), (63, 38, 58), (64, 65, 63), (70, 71, 69), (70, 99, 71), (74, 72, 73), (77, 75, 76), (80, 83, 78), (83, 87, 81), (87, 88, 84), (86, 87, 85), (37, 91, 40), (37, 90, 91), (37, 94, 92), (37, 96, 93), (37, 97, 95), (37, 98, 97), (98, 68, 66), (98, 70, 68), (99, 70, 98), (65, 100, 38), (100, 101, 38), (101, 102, 38), (102, 103, 38), (104, 106, 105), (105, 107, 38), (110, 112, 108), (111, 113, 112), (115, 118, 117), (121, 126, 125), (123, 127, 122), (122, 130, 129), (113, 131, 112), (127, 135, 134), (131, 38, 112), (133, 136, 38), (136, 139, 38), (142, 38, 139), (140, 143, 142), (144, 146, 143), (145, 147, 146), (147, 148, 146), (155, 156, 127), (127, 138, 135), (159, 160, 158), (160, 162, 158), (127, 165, 164), (163, 166, 162), (127, 168, 167), (127, 169, 168), (170, 169, 158), (172, 181, 171), (174, 176, 181), (179, 182, 178), (186, 188, 185), (191, 190, 1916), (188, 191, 187), (191, 189, 190), (193, 195, 192), (191, 193, 189), (195, 197, 194), (191, 195, 193), (197, 200, 196), (222, 198, 199), (191, 222, 195), (222, 201, 202), (222, 203, 204), (206, 209, 205), (222, 182, 209), (210, 211, 186), (211, 213, 186), (214, 215, 191), (215, 217, 191), (219, 220, 218), (221, 223, 220), (225, 222, 220), (224, 226, 225), (226, 229, 222), (227, 230, 229), (231, 229, 230), (232, 233, 229), (233, 234, 229), (87, 238, 237), (238, 83, 239), (99, 83, 80), (83, 241, 240), (241, 244, 243), (99, 250, 83), (245, 83, 246), (247, 83, 248), (83, 251, 249), (250, 251, 83), (250, 252, 251), (252, 255, 254), (38, 256, 37), (256, 250, 99), (261, 262, 260), (262, 263, 260), (264, 266, 265), (265, 274, 260), (268, 269, 274), (270, 271, 269), (271, 272, 274), (272, 273, 274), (273, 275, 274), (169, 277, 276), (177, 181, 176), (169, 280, 277), (181, 280, 169), (182, 181, 177), (181, 286, 285), (181, 288, 286), (287, 288, 181), (182, 287, 181), (288, 290, 289), (290, 292, 291), (290, 298, 293), (182, 294, 287), (295, 297, 275), (290, 301, 299), (294, 301, 290), (300, 302, 275), (304, 182, 222), (236, 306, 305), (306, 307, 305), (307, 308, 304), (309, 310, 308), (310, 311, 304), (311, 312, 304), (312, 313, 304), (314, 315, 304), (315, 316, 304), (317, 318, 304), (318, 320, 304), (319, 323, 320), (323, 304, 320), (321, 324, 323), (326, 327, 330), (329, 331, 330), (331, 333, 330), (334, 330, 333), (335, 336, 330), (343, 346, 344), (346, 348, 347), (346, 250, 348), (349, 250, 350), (250, 354, 353), (355, 250, 256), (274, 256, 38), (360, 367, 294), (358, 361, 356), (363, 365, 357), (294, 367, 366), (365, 368, 357), (367, 360, 369), (368, 372, 357), (370, 373, 372), (360, 375, 374), (373, 376, 274), (375, 360, 377), (376, 378, 274), (360, 381, 380), (379, 382, 274), (360, 388, 383), (382, 384, 274), (387, 389, 386), (388, 393, 392), (391, 394, 390), (393, 398, 397), (360, 398, 393), (394, 274, 390), (395, 274, 394), (398, 274, 396), (398, 360, 182), (338, 401, 337), (1918, 402, 400), (403, 404, 330), (404, 406, 330), (410, 412, 409), (411, 413, 412), (416, 330, 406), (412, 416, 409), (415, 417, 414), (419, 420, 412), (420, 421, 412), (421, 422, 412), (416, 399, 330), (423, 424, 412), (426, 416, 412), (426, 427, 416), (354, 250, 428), (429, 431, 430), (250, 433, 431), (250, 434, 433), (434, 250, 435), (250, 439, 438), (355, 437, 250), (441, 440, 250), (443, 441, 250), (437, 443, 250), (443, 446, 445), (443, 447, 446), (448, 450, 449), (355, 448, 437), (355, 452, 450), (451, 454, 453), (457, 454, 355), (274, 355, 256), (399, 398, 304), (459, 398, 399), (460, 459, 399), (461, 462, 416), (462, 463, 399), (463, 464, 399), (1920, 466, 399), (468, 469, 466), (460, 399, 466), (470, 472, 460), (474, 475, 473), (476, 477, 460), (1921, 479, 478), (480, 460, 477), (482, 481, 460), (484, 483, 460), (485, 484, 481), (492, 488, 483), (489, 490, 487), (490, 493, 460), (493, 494, 460), (454, 500, 499), (507, 510, 509), (454, 513, 510), (513, 454, 514), (459, 458, 398), (518, 459, 460), (496, 519, 517), (519, 520, 517), (521, 522, 517), (523, 525, 524), (526, 527, 517), (527, 529, 517), (532, 533, 517), (534, 536, 533), (538, 539, 537), (587, 517, 536), (540, 541, 587), (542, 543, 587), (544, 545, 587), (545, 547, 587), (548, 549, 587), (552, 554, 551), (561, 560, 557), (561, 559, 560), (561, 564, 562), (564, 567, 563), (566, 570, 565), (571, 454, 572), (579, 576, 573), (579, 578, 575), (579, 580, 577), (579, 552, 550), (579, 561, 554), (581, 579, 511), (516, 581, 457), (582, 516, 458), (583, 582, 458), (583, 516, 582), (585, 583, 458), (585, 584, 583), (518, 586, 459), (586, 585, 459), (587, 518, 517), (588, 518, 587), (602, 588, 587), (606, 609, 605), (609, 611, 610), (629, 611, 609), (629, 614, 613), (614, 616, 615), (569, 625, 1924), (561, 570, 566), (625, 623, 624), (627, 629, 626), (561, 629, 628), (629, 606, 607), (561, 614, 629), (561, 616, 614), (617, 630, 619), (561, 631, 630), (561, 635, 633), (641, 635, 561), (641, 640, 638), (642, 622, 620), (647, 645, 644), (647, 644, 584), (586, 646, 585), (649, 648, 588), (658, 649, 588), (642, 668, 669), (642, 672, 670), (642, 674, 671), (642, 676, 673), (642, 677, 676), (677, 679, 678), (642, 682, 681), (642, 685, 684), (642, 686, 685), (642, 691, 690), (642, 669, 622), (641, 727, 642), (643, 693, 581), (646, 643, 645), (648, 646, 586), (648, 694, 646), (667, 696, 649), (696, 697, 649), (699, 701, 649), (702, 703, 701), (704, 706, 705), (707, 708, 706), (710, 711, 709), (712, 713, 708), (712, 714, 713), (714, 715, 713), (716, 717, 713), (717, 718, 713), (719, 720, 718), (721, 722, 713), (723, 724, 713), (728, 730, 729), (731, 730, 728), (641, 731, 728), (731, 733, 732), (641, 733, 731), (641, 736, 733), (736, 641, 737), (641, 740, 739), (742, 740, 641), (740, 742, 741), (742, 744, 743), (742, 745, 744), (745, 747, 746), (750, 749, 742), (751, 750, 742), (754, 752, 753), (757, 748, 749), (758, 757, 750), (742, 641, 693), (759, 742, 693), (760, 839, 759), (762, 761, 759), (763, 762, 759), (764, 763, 643), (765, 764, 643), (762, 760, 761), (767, 766, 763), (768, 767, 764), (769, 643, 646), (770, 768, 643), (843, 769, 694), (771, 772, 694), (773, 772, 771), (775, 774, 648), (774, 771, 694), (695, 775, 648), (777, 776, 775), (774, 773, 771), (777, 774, 776), (695, 777, 775), (726, 778, 725), (778, 780, 713), (781, 784, 780), (783, 785, 782), (784, 787, 713), (785, 788, 784), (792, 791, 789), (795, 794, 788), (796, 787, 784), (797, 796, 784), (798, 713, 787), (799, 798, 787), (802, 801, 800), (804, 803, 713), (807, 713, 806), (809, 811, 808), (823, 812, 813), (816, 819, 815), (823, 821, 818), (823, 822, 820), (824, 823, 825), (823, 827, 826), (831, 877, 823), (832, 823, 833), (837, 836, 755), (754, 837, 752), (837, 834, 835), (837, 811, 809), (837, 823, 811), (837, 831, 823), (760, 841, 839), (766, 760, 762), (768, 842, 767), (842, 760, 766), (842, 841, 760), (844, 843, 694), (773, 844, 772), (845, 844, 773), (847, 846, 844), (845, 847, 844), (849, 846, 845), (695, 849, 777), (849, 845, 773), (850, 848, 695), (713, 850, 695), (851, 850, 713), (854, 713, 853), (856, 859, 713), (857, 856, 855), (858, 851, 713), (859, 858, 713), (861, 858, 859), (862, 851, 858), (863, 851, 862), (866, 851, 865), (868, 867, 851), (869, 868, 851), (870, 851, 867), (872, 852, 851), (823, 874, 873), (823, 875, 874), (823, 876, 875), (877, 876, 823), (877, 879, 878), (831, 881, 880), (831, 882, 881), (837, 884, 840), (840, 886, 883), (884, 888, 887), (837, 889, 888), (837, 893, 892), (895, 893, 837), (890, 895, 837), (893, 895, 894), (890, 897, 895), (897, 890, 898), (890, 901, 900), (940, 902, 901), (903, 890, 839), (904, 903, 841), (905, 841, 842), (905, 904, 841), (843, 905, 842), (906, 905, 843), (907, 843, 846), (848, 907, 846), (848, 908, 907), (910, 909, 843), (848, 909, 910), (909, 906, 843), (912, 913, 850), (915, 851, 914), (918, 917, 851), (851, 912, 850), (919, 851, 917), (920, 922, 921), (921, 912, 851), (923, 914, 852), (924, 914, 923), (925, 916, 915), (927, 928, 921), (928, 930, 921), (931, 932, 930), (932, 933, 921), (933, 934, 921), (940, 936, 902), (937, 939, 938), (937, 940, 939), (940, 942, 941), (940, 943, 942), (940, 890, 943), (890, 946, 945), (890, 947, 946), (890, 948, 947), (944, 948, 890), (944, 950, 949), (890, 951, 944), (890, 953, 951), (890, 954, 953), (955, 954, 890), (903, 959, 958), (903, 960, 959), (903, 961, 960), (961, 903, 963), (903, 965, 964), (966, 968, 967), (904, 968, 903), (971, 904, 905), (972, 906, 911), (911, 973, 972), (975, 911, 848), (974, 975, 850), (978, 977, 975), (979, 975, 974), (980, 979, 974), (981, 978, 975), (982, 911, 977), (983, 982, 977), (985, 984, 982), (988, 987, 986), (913, 974, 850), (913, 976, 974), (913, 990, 976), (913, 995, 994), (913, 996, 995), (913, 997, 992), (989, 993, 913), (993, 999, 998), (999, 1001, 1000), (989, 1002, 1001), (989, 1004, 1003), (989, 1006, 1005), (989, 1008, 1007), (1011, 1010, 912), (1012, 1011, 912), (1013, 1012, 912), (1014, 989, 912), (1011, 1015, 1010), (1019, 1018, 989), (935, 1020, 921), (1022, 1021, 921), (1021, 912, 921), (1025, 912, 1024), (1026, 1025, 1024), (1030, 1029, 1028), (1031, 1009, 912), (1033, 1032, 1031), (968, 1037, 1036), (968, 1041, 1039), (1040, 1041, 968), (1041, 1040, 1042), (1043, 1040, 1044), (1040, 1046, 1045), (1048, 1046, 1049), (1052, 1050, 1046), (1050, 1052, 1051), (1046, 1053, 1052), (1046, 1055, 1053), (904, 1040, 968), (1046, 1147, 1055), (971, 1178, 904), (906, 971, 905), (1058, 1059, 973), (1059, 906, 972), (1060, 1059, 1058), (1061, 971, 906), (1060, 1061, 1059), (1065, 1064, 1060), (1067, 1060, 1064), (1068, 1067, 1066), (1070, 1069, 987), (1074, 1073, 1072), (1076, 1060, 911), (1078, 1060, 1077), (1080, 1079, 1060), (1082, 1081, 1080), (1086, 1085, 1079), (1087, 1065, 1084), (1086, 1092, 1091), (1093, 1092, 1086), (989, 1095, 1094), (989, 1097, 1096), (1100, 1099, 1097), (1099, 1101, 1098), (1100, 1102, 1099), (1104, 1105, 1103), (1108, 1107, 1105), (1108, 1109, 1107), (1111, 1110, 1109), (1114, 1113, 1110), (1115, 1114, 1110), (1117, 1116, 1112), (1118, 1117, 1113), (1108, 1120, 1119), (1123, 1122, 989), (1125, 1124, 989), (1126, 1125, 989), (1127, 1126, 989), (1128, 1127, 1122), (1129, 1100, 1097), (1124, 1129, 1097), (1133, 1134, 1100), (1137, 1108, 1135), (1137, 1138, 1108), (1138, 1139, 1108), (1142, 1141, 1108), (1139, 1143, 1142), (1143, 1145, 1144), (1143, 1146, 1145), (1046, 1149, 1148), (1046, 1057, 1150), (1057, 1153, 1152), (1057, 1154, 1153), (1046, 1154, 1057), (1178, 1156, 1046), (1046, 1158, 1157), (1046, 1160, 1159), (1046, 1161, 1160), (1156, 1161, 1046), (1156, 1164, 1163), (1156, 1165, 1164), (1166, 1165, 1156), (1166, 1168, 1167), (1156, 1169, 1168), (1174, 1170, 1156), (1156, 1172, 1171), (1174, 1173, 1170), (1156, 1176, 1175), (1179, 1176, 1156), (1178, 1180, 1156), (1156, 1181, 1928), (1180, 1183, 1182), (1063, 1062, 1061), (1063, 1184, 1062), (1185, 971, 1062), (1063, 1185, 1184), (1063, 1186, 1185), (1186, 971, 1185), (1187, 971, 1186), (1067, 1063, 1060), (1192, 1063, 1191), (1195, 1067, 1068), (1199, 1200, 1063), (1201, 1202, 1063), (1203, 1204, 1063), (1204, 1205, 1063), (1207, 1209, 1208), (1178, 1215, 1212), (1215, 1214, 1213), (1218, 1178, 1219), (1178, 1221, 1220), (1221, 1223, 1222), (1178, 1225, 1223), (1224, 1225, 1178), (1228, 1224, 1178), (1224, 1228, 1227), (1229, 1929, 1228), (1217, 1229, 1228), (1217, 1231, 1229), (1232, 1178, 971), (1233, 1232, 971), (1235, 1233, 1234), (1236, 1235, 1234), (1238, 1237, 1063), (1237, 1236, 1063), (1239, 1240, 1063), (1240, 1241, 1063), (1242, 1243, 1063), (1244, 1245, 1238), (1246, 1247, 1238), (1250, 1253, 1249), (1257, 1256, 1251), (1249, 1237, 1238), (1254, 1259, 1258), (1256, 1264, 1255), (1257, 1265, 1256), (1259, 1267, 1258), (1262, 1258, 1267), (1260, 1268, 1258), (1270, 1269, 1263), (1265, 1271, 1270), (1258, 1237, 1249), (1270, 1258, 1269), (1271, 1272, 1270), (1274, 1275, 1270), (1217, 1279, 1278), (1232, 1281, 1279), (1232, 1282, 1281), (1232, 1284, 1283), (1286, 1288, 1233), (1284, 1232, 1287), (1233, 1289, 1286), (1233, 1293, 1289), (1232, 1291, 1290), (1232, 1298, 1295), (1297, 1296, 1288), (1300, 1299, 1232), (1303, 1302, 1300), (1299, 1305, 1304), (1305, 1310, 1307), (1308, 1312, 1299), (1309, 1308, 1299), (1305, 1312, 1311), (1312, 1317, 1316), (1318, 1320, 1319), (1320, 1324, 1323), (1322, 1326, 1325), (1326, 1328, 1327), (1330, 1293, 1233), (1233, 1331, 1330), (1331, 1233, 1332), (1233, 1334, 1333), (1335, 1334, 1233), (1335, 1233, 1336), (1233, 1337, 1336), (1339, 1341, 1338), (1340, 1343, 1233), (1339, 1345, 1344), (1346, 1340, 1233), (1347, 1346, 1233), (1348, 1350, 1349), (1350, 1351, 1349), (1354, 1355, 1270), (1355, 1356, 1270), (1357, 1358, 1352), (1358, 1359, 1352), (1360, 1270, 1352), (1361, 1362, 1360), (1362, 1364, 1353), (1371, 1370, 1368), (1378, 1377, 1366), (1373, 1379, 1372), (1380, 1379, 1375), (1383, 1382, 1377), (1385, 1384, 1381), (1383, 1386, 1385), (1390, 1389, 1384), (1387, 1391, 1353), (1398, 1394, 1931), (1389, 1400, 1388), (1407, 1406, 1328), (1404, 1408, 1407), (1407, 1405, 1406), (1409, 1411, 1407), (1412, 1415, 1414), (1412, 1416, 1415), (1407, 1416, 1412), (1416, 1419, 1418), (1407, 1419, 1416), (1421, 1420, 1407), (1420, 1421, 1422), (1421, 1424, 1423), (1425, 1424, 1426), (1343, 1430, 1428), (1343, 1429, 1430), (1431, 1343, 1407), (1429, 1343, 1432), (1433, 1424, 1421), (1434, 1343, 1340), (1435, 1433, 1343), (1433, 1462, 1424), (1343, 1436, 1435), (1439, 1437, 1346), (1438, 1434, 1437), (1439, 1438, 1437), (1353, 1346, 1237), (1395, 1398, 1353), (1441, 1398, 1389), (1442, 1353, 1398), (1445, 1446, 1353), (1447, 1448, 1353), (1448, 1450, 1353), (1449, 1451, 1450), (1452, 1440, 1353), (1453, 1452, 1353), (1453, 1454, 1452), (1455, 1456, 1440), (1457, 1458, 1440), (1459, 1460, 1440), (1466, 1465, 1464), (1433, 1463, 1462), (1469, 1468, 1433), (1470, 1469, 1433), (1471, 1470, 1433), (1343, 1473, 1472), (1475, 1474, 1433), (1476, 1475, 1433), (1477, 1476, 1433), (1343, 1479, 1478), (1343, 1480, 1479), (1434, 1480, 1343), (1481, 1466, 1463), (1480, 1483, 1482), (1434, 1485, 1483), (1434, 1487, 1486), (1484, 1488, 1487), (1493, 1498, 1492), (1495, 1500, 1499), (1501, 1500, 1495), (1497, 1501, 1496), (1501, 1503, 1502), (1497, 1506, 1505), (1504, 1508, 1507), (1504, 1510, 1509), (1512, 1511, 1438), (1513, 1484, 1434), (1932, 1513, 1511), (1489, 1491, 1490), (1484, 1491, 1489), (1484, 1493, 1491), (1516, 1515, 1513), (1517, 1516, 1514), (1512, 1517, 1514), (1515, 1518, 1484), (1512, 1515, 1517), (1518, 1519, 1504), (1460, 1524, 1440), (1933, 1525, 1524), (1525, 1520, 1524), (1528, 1530, 1527), (1529, 1531, 1530), (1533, 1520, 1532), (1535, 1521, 1520), (1537, 1536, 1521), (1540, 1522, 1521), (1541, 1540, 1536), (1540, 1523, 1522), (1544, 1543, 1542), (1545, 1523, 1540), (1504, 1547, 1546), (1504, 1548, 1547), (1518, 1551, 1550), (1553, 1552, 1515), (1554, 1553, 1515), (1555, 1554, 1515), (1518, 1557, 1556), (1518, 1552, 1558), (1552, 1559, 1934), (1552, 1561, 1560), (1554, 1561, 1552), (1561, 1564, 1563), (1567, 1564, 1554), (1555, 1567, 1554), (1564, 1566, 1565), (1567, 1566, 1564), (1567, 1570, 1569), (1570, 1572, 1571), (1555, 1570, 1567), (1580, 1579, 1522), (1581, 1580, 1578), (1522, 1577, 1440), (1522, 1587, 1585), (1522, 1590, 1587), (1522, 1592, 1591), (1522, 1593, 1592), (1588, 1594, 1593), (1595, 1577, 1522), (1596, 1595, 1586), (1599, 1577, 1598), (1602, 1578, 1523), (1570, 1604, 1603), (1607, 1604, 1570), (1555, 1607, 1570), (1605, 1607, 1606), (1607, 1611, 1610), (1555, 1611, 1607), (1611, 1613, 1612), (1555, 1616, 1615), (1618, 1617, 1616), (1620, 1619, 1618), (1620, 1621, 1619), (1625, 1624, 1622), (1620, 1625, 1622), (1627, 1626, 1577), (1628, 1626, 1627), (1632, 1633, 1577), (1633, 1634, 1577), (1640, 1639, 1636), (1641, 1640, 1637), (1634, 1644, 1577), (1643, 1645, 1577), (1577, 1646, 1643), (1644, 1647, 1646), (1647, 1650, 1649), (1651, 1650, 1647), (1653, 1652, 1645), (1654, 1653, 1645), (1651, 1656, 1655), (1652, 1657, 1577), (1660, 1627, 1577), (1661, 1660, 1659), (1662, 1628, 1627), (1628, 1663, 1626), (1625, 1664, 1623), (1625, 1665, 1664), (1667, 1666, 1665), (1668, 1667, 1625), (1669, 1668, 1625), (1670, 1625, 1620), (1620, 1673, 1672), (1673, 1677, 1676), (1674, 1677, 1673), (1677, 1679, 1678), (1674, 1679, 1677), (1674, 1683, 1682), (1674, 1685, 1683), (1685, 1674, 1686), (1674, 1690, 1689), (1691, 1674, 1692), (1695, 1694, 1626), (1694, 1688, 1626), (1697, 1698, 1693), (1700, 1626, 1693), (1703, 1702, 1700), (1705, 1706, 1696), (1696, 1707, 1694), (1708, 1709, 1694), (1709, 1710, 1694), (1674, 1715, 1714), (1715, 1688, 1716), (1688, 1720, 1718), (1688, 1719, 1721), (1723, 1727, 1726), (1688, 1729, 1728), (1688, 1733, 1731), (1791, 1735, 1733), (1745, 1791, 1688), (1791, 1742, 1735), (1744, 1743, 1737), (1791, 1741, 1742), (1749, 1750, 1694), (1750, 1751, 1694), (1751, 1753, 1694), (1754, 1755, 1694), (1756, 1758, 1755), (1761, 1763, 1746), (1762, 1761, 1746), (1763, 1745, 1746), (1761, 1765, 1764), (1769, 1767, 1766), (1771, 1770, 1763), (1773, 1772, 1765), (1767, 1775, 1773), (1776, 1747, 1745), (1778, 1777, 1773), (1747, 1779, 1748), (1783, 1781, 1744), (1791, 1783, 1744), (1786, 1784, 1783), (1791, 1786, 1783), (1786, 1785, 1784), (1786, 1788, 1787), (1791, 1788, 1786), (1788, 1791, 1790), (1791, 1794, 1793), (1799, 1795, 1800), (1796, 1798, 1797), (1791, 1801, 1799), (1802, 1801, 1791), (1804, 1803, 1791), (1792, 1804, 1791), (1807, 1806, 1797), (1791, 1814, 1808), (1809, 1803, 1804), (1792, 1810, 1935), (1792, 1812, 1810), (1816, 1820, 1791), (1792, 1817, 1812), (1821, 1820, 1816), (1819, 1823, 1822), (1824, 1823, 1819), (1820, 1828, 1824), (1820, 1829, 1828), (1820, 1830, 1825), (1831, 1830, 1820), (1831, 1833, 1830), (1834, 1835, 1745), (1837, 1836, 1745), (1835, 1837, 1745), (1839, 1836, 1837), (1836, 1792, 1791), (1842, 1843, 1836), (1843, 1845, 1836), (1836, 1813, 1792), (1846, 1844, 1836), (1836, 1848, 1813), (1836, 1849, 1848), (1847, 1850, 1844), (1849, 1836, 1851), (1857, 1856, 1844), (1858, 1857, 1844), (1860, 1859, 1855), (1836, 1860, 1855), (1862, 1857, 1858), (1863, 1834, 1748), (1864, 1863, 1748), (1871, 1870, 1867), (1860, 1872, 1859), (1836, 1873, 1860), (1836, 1874, 1873), (1861, 1874, 1836), (1877, 1876, 1856), (1878, 1877, 1856), (1862, 1879, 1857), (1877, 1883, 1882), (1878, 1885, 1884), (1879, 1886, 1857), (1874, 1888, 1887), (1889, 1888, 1874), (1857, 1891, 1890), (1893, 1892, 1887), (1891, 1895, 1894), (1891, 1896, 1895), (1900, 1902, 1899), (1900, 1903, 1901), (1897, 1904, 1900), (1911, 1906, 1900), (1907, 1911, 1900), (1909, 1912, 1908), (1915, 1914, 1909)])
me_mesh.update()

# ---- objects
ob_mycurve = bpy.data.objects.new('myCurve', me_mesh)

# ---- transforms, parenting, visibility, modifiers, constraints
ob_mycurve.location = (0.0, 0.0, 0.0)
_m = ob_mycurve.modifiers.new('Auto Smooth', 'NODES')
_m.node_group = ng_auto_smooth
_gi = [s.identifier for s in ng_auto_smooth.interface.items_tree if s.item_type == 'SOCKET' and s.in_out == 'INPUT']
_m[_gi[1]] = 3.142  # Angle

# ---- collection membership
scene.collection.objects.link(ob_mycurve)

# ---- scene / render settings (as saved in the file)
scene.frame_start = 1; scene.frame_end = 250; scene.frame_set(1)
scene.render.engine = 'BLENDER_EEVEE_NEXT'
scene.cycles.sampling_pattern = 'TABULATED_SOBOL'
scene.cycles.use_light_tree = False
scene.view_settings.view_transform = 'Filmic'
bpy.context.view_layer.update()

# ---- added for rendering (the .blend has no active camera and no usable light): camera, sun
cam_auto = bpy.data.cameras.new('AutoCamera')
cam_auto.lens = 50.0
cam_auto.sensor_width = 36.0
cam_auto.clip_end = 1000.0
ob_auto_camera = bpy.data.objects.new('AutoCamera', cam_auto)
scene.collection.objects.link(ob_auto_camera)
ob_auto_camera.location = (126.891, 26.5699, 6.50779)
ob_auto_camera.rotation_euler = (1.09748, -7.21219e-08, 0.694738)
scene.camera = ob_auto_camera
light_auto_sun = bpy.data.lights.new('AutoSun', 'SUN')
light_auto_sun.energy = 3.0
light_auto_sun.angle = 0.0523599
ob_auto_sun = bpy.data.objects.new('AutoSun', light_auto_sun)
scene.collection.objects.link(ob_auto_sun)
ob_auto_sun.rotation_euler = (0.872665, 0.174533, 0.523599)
bpy.context.view_layer.update()
